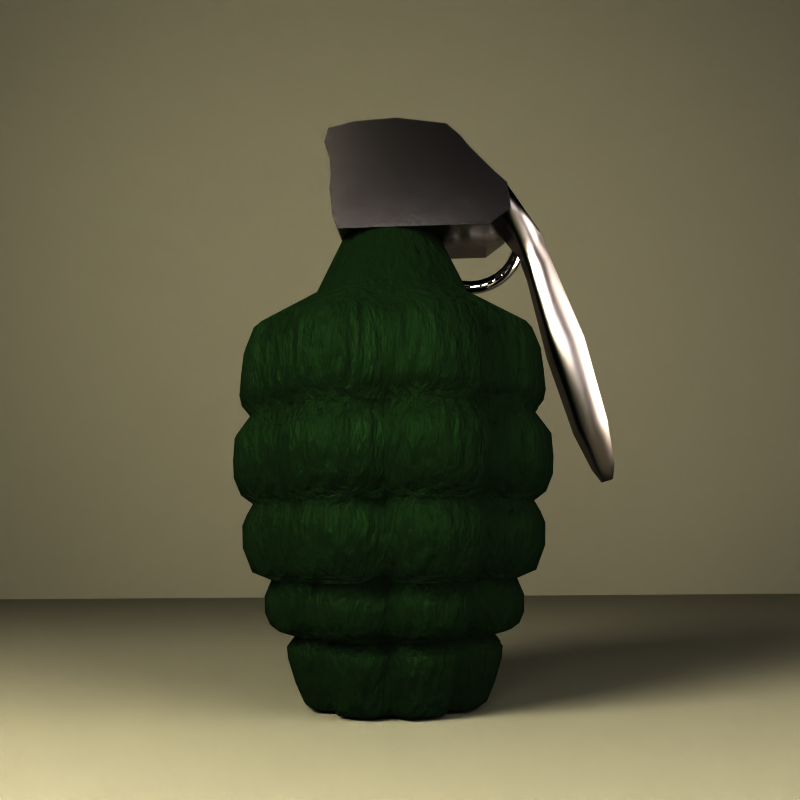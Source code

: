 # Source: grenade.blend  (saved by Blender 2.63.18; exported with 4.5.12 LTS)
import bpy
from mathutils import Matrix  # noqa: F401  (used for matrix-valued properties, if any)

bpy.ops.wm.read_factory_settings(use_empty=True)
scene = bpy.context.scene
scene.name = 'Scene'

# ---- collections
col_collection_1 = bpy.data.collections.new('Collection 1'); scene.collection.children.link(col_collection_1)

# ---- materials (node trees are filled in below, after node groups)
mat_material_007 = bpy.data.materials.new('Material.007')
mat_material_007.alpha_threshold = 0.0
mat_material_007.roughness = 0.5
mat_material_007.line_color = (0.0, 0.0, 0.0, 1.0)
mat_material_005 = bpy.data.materials.new('Material.005')
mat_material_005.alpha_threshold = 0.0
mat_material_005.roughness = 0.5
mat_material_005.line_color = (0.0, 0.0, 0.0, 1.0)
mat_material_004 = bpy.data.materials.new('Material.004')
mat_material_004.alpha_threshold = 0.0
mat_material_004.roughness = 0.5
mat_material_004.line_color = (0.0, 0.0, 0.0, 1.0)
mat_material_002 = bpy.data.materials.new('Material.002')
mat_material_002.alpha_threshold = 0.0
mat_material_002.preview_render_type = 'FLAT'
mat_material_002.diffuse_color = (0.88, 0.89, 0.73, 1.0)
mat_material_002.roughness = 0.5
mat_material_002.line_color = (0.0, 0.0, 0.0, 1.0)
mat_material_003 = bpy.data.materials.new('Material.003')
mat_material_003.alpha_threshold = 0.0
mat_material_003.diffuse_color = (0.7639, 0.7536, 0.7536, 1.0)
mat_material_003.roughness = 0.5
mat_material_003.line_color = (0.0, 0.0, 0.0, 1.0)
mat_steel = bpy.data.materials.new('Steel')
mat_steel.alpha_threshold = 0.0
mat_steel.diffuse_color = (0.1674, 0.1575, 0.1575, 1.0)
mat_steel.roughness = 0.5
mat_steel.line_color = (0.0, 0.0, 0.0, 1.0)
mat_steel_001 = bpy.data.materials.new('Steel.001')
mat_steel_001.alpha_threshold = 0.0
mat_steel_001.diffuse_color = (0.1674, 0.1575, 0.1575, 1.0)
mat_steel_001.roughness = 0.5
mat_steel_001.line_color = (0.0, 0.0, 0.0, 1.0)
mat_material_001 = bpy.data.materials.new('Material.001')
mat_material_001.alpha_threshold = 0.0
mat_material_001.diffuse_color = (0.2073, 0.4229, 0.1768, 1.0)
mat_material_001.roughness = 0.5
mat_material_001.specular_intensity = 0.0
mat_material_001.line_color = (0.0, 0.0, 0.0, 1.0)

# ---- material node trees
mat_material_007.use_nodes = True; mat_material_007.node_tree.nodes.clear()
_N = mat_material_007.node_tree.nodes; _L = mat_material_007.node_tree.links
n0 = _N.new('ShaderNodeOutputMaterial'); n0.name = 'Material Output'; n0.location = (300, 300)
n0.width = 120
n1 = _N.new('ShaderNodeEmission'); n1.name = 'Emission'; n1.location = (100, 300)
n1.width = 150
n1.inputs[0].default_value = (0.8, 0.8, 0.8, 1.0)
n1.inputs[1].default_value = 20.0
_L.new(n1.outputs[0], n0.inputs[0])
n0.is_active_output = True
mat_material_005.use_nodes = True; mat_material_005.node_tree.nodes.clear()
_N = mat_material_005.node_tree.nodes; _L = mat_material_005.node_tree.links
n0 = _N.new('ShaderNodeOutputMaterial'); n0.name = 'Material Output'; n0.location = (300, 300)
n0.width = 120
n1 = _N.new('ShaderNodeEmission'); n1.name = 'Emission'; n1.location = (100, 300)
n1.width = 150
n1.inputs[0].default_value = (0.8, 0.7626, 0.7082, 1.0)
n1.inputs[1].default_value = 7.0
_L.new(n1.outputs[0], n0.inputs[0])
n0.is_active_output = True
mat_material_004.use_nodes = True; mat_material_004.node_tree.nodes.clear()
_N = mat_material_004.node_tree.nodes; _L = mat_material_004.node_tree.links
n0 = _N.new('ShaderNodeOutputMaterial'); n0.name = 'Material Output'; n0.location = (300, 300)
n0.width = 120
n1 = _N.new('ShaderNodeEmission'); n1.name = 'Emission'; n1.location = (100, 300)
n1.width = 150
n1.inputs[0].default_value = (0.8, 0.7661, 0.6642, 1.0)
n1.inputs[1].default_value = 45.0
_L.new(n1.outputs[0], n0.inputs[0])
n0.is_active_output = True
mat_material_002.use_nodes = True; mat_material_002.node_tree.nodes.clear()
_N = mat_material_002.node_tree.nodes; _L = mat_material_002.node_tree.links
n0 = _N.new('ShaderNodeOutputMaterial'); n0.name = 'Material Output'; n0.location = (300, 300)
n0.width = 120
n1 = _N.new('ShaderNodeBsdfDiffuse'); n1.name = 'Diffuse BSDF'; n1.location = (10, 300)
n1.inputs[0].default_value = (0.3933, 0.3855, 0.3335, 1.0)
_L.new(n1.outputs[0], n0.inputs[0])
n0.is_active_output = True
mat_material_003.use_nodes = True; mat_material_003.node_tree.nodes.clear()
_N = mat_material_003.node_tree.nodes; _L = mat_material_003.node_tree.links
n0 = _N.new('ShaderNodeOutputMaterial'); n0.name = 'Material Output'; n0.location = (300, 300)
n0.width = 120
n1 = _N.new('ShaderNodeBsdfAnisotropic'); n1.name = 'Glossy BSDF'; n1.location = (100, 300)
n1.distribution = 'BECKMANN'
n1.inputs[0].default_value = (0.7639, 0.7536, 0.7536, 1.0)
n1.inputs[1].default_value = 0.0
_L.new(n1.outputs[0], n0.inputs[0])
n0.is_active_output = True
mat_steel.use_nodes = True; mat_steel.node_tree.nodes.clear()
_N = mat_steel.node_tree.nodes; _L = mat_steel.node_tree.links
n0 = _N.new('ShaderNodeOutputMaterial'); n0.name = 'Material Output'; n0.location = (300, 300)
n0.width = 120
n1 = _N.new('ShaderNodeBsdfAnisotropic'); n1.name = 'Glossy BSDF'; n1.location = (-1, 430)
n1.distribution = 'BECKMANN'
n1.inputs[0].default_value = (0.3648, 0.3433, 0.3433, 1.0)
n1.inputs[1].default_value = 0.4472
_L.new(n1.outputs[0], n0.inputs[0])
n0.is_active_output = True
mat_steel_001.use_nodes = True; mat_steel_001.node_tree.nodes.clear()
_N = mat_steel_001.node_tree.nodes; _L = mat_steel_001.node_tree.links
n0 = _N.new('ShaderNodeOutputMaterial'); n0.name = 'Material Output'; n0.location = (300, 300)
n0.width = 120
n1 = _N.new('ShaderNodeBsdfAnisotropic'); n1.name = 'Glossy BSDF'; n1.location = (-72, 463)
n1.distribution = 'GGX'
n1.inputs[0].default_value = (0.5267, 0.4956, 0.4956, 1.0)
n1.inputs[1].default_value = 0.2236
_L.new(n1.outputs[0], n0.inputs[0])
n0.is_active_output = True
mat_material_001.use_nodes = True; mat_material_001.node_tree.nodes.clear()
_N = mat_material_001.node_tree.nodes; _L = mat_material_001.node_tree.links
n0 = _N.new('ShaderNodeTexNoise'); n0.name = 'Noise Texture'; n0.location = (-25, 132)
n0.width = 150
n0.inputs[2].default_value = -16.1
n0.inputs[3].default_value = 15.4
n1 = _N.new('ShaderNodeBsdfAnisotropic'); n1.name = 'Glossy BSDF'; n1.location = (2, 429)
n1.distribution = 'BECKMANN'
n1.inputs[0].default_value = (0.03268, 0.06665, 0.02786, 1.0)
n1.inputs[1].default_value = 0.4472
n2 = _N.new('ShaderNodeMixShader'); n2.name = 'Mix Shader'; n2.location = (190, 428)
n2.width = 150
n2.inputs[0].default_value = 0.8
n3 = _N.new('ShaderNodeOutputMaterial'); n3.name = 'Material Output'; n3.location = (430, 333)
n3.width = 120
n4 = _N.new('ShaderNodeBsdfDiffuse'); n4.name = 'Diffuse BSDF'; n4.location = (10, 300)
n4.inputs[0].default_value = (0.03268, 0.06665, 0.02786, 1.0)
n4.inputs[1].default_value = 0.4
n5 = _N.new('ShaderNodeMath'); n5.name = 'Add'; n5.location = (206, 155)
n5.width = 120
n5.operation = 'MULTIPLY'
n5.inputs[1].default_value = 1.5
n6 = _N.new('ShaderNodeDisplacement'); n6.name = 'Displacement'; n6.location = (0, 0)
n6.inputs[1].default_value = 0.0
n6.inputs[2].default_value = 0.1
_L.new(n0.outputs[0], n5.inputs[0])
_L.new(n1.outputs[0], n2.inputs[1])
_L.new(n4.outputs[0], n2.inputs[2])
_L.new(n2.outputs[0], n3.inputs[0])
_L.new(n5.outputs[0], n6.inputs[0])
_L.new(n6.outputs[0], n3.inputs[2])
n3.is_active_output = True

# ---- world
world_world = bpy.data.worlds.new('World'); scene.world = world_world
world_world.use_nodes = True; world_world.node_tree.nodes.clear()
_N = world_world.node_tree.nodes; _L = world_world.node_tree.links
n0 = _N.new('ShaderNodeOutputWorld'); n0.name = 'World Output'; n0.location = (300, 300)
n0.width = 120
n1 = _N.new('ShaderNodeBackground'); n1.name = 'Background'; n1.location = (10, 300)
n1.width = 150
n1.inputs[0].default_value = (0.0, 0.0, 0.0, 1.0)
n1.inputs[1].default_value = 0.0
_L.new(n1.outputs[0], n0.inputs[0])
n0.is_active_output = True
world_world.color = (0.0984, 0.1078, 0.1181)
world_world.use_sun_shadow = False
world_world.sun_shadow_jitter_overblur = 0.0
world_world.cycles.sampling_method = 'MANUAL'
world_world.cycles.sample_map_resolution = 256
world_world.light_settings.ao_factor = 0.4103

# ---- cameras
cam_camera = bpy.data.cameras.new('Camera')
cam_camera.passepartout_alpha = 0.2
cam_camera.clip_end = 100.0
cam_camera.lens = 35.0
cam_camera.sensor_width = 32.0
cam_camera.sensor_height = 18.0
cam_camera.ortho_scale = 7.314
cam_camera.show_passepartout = False
cam_camera.show_safe_areas = True
cam_camera.dof.focus_distance = 0.0

# ---- meshes
me_sphere_002 = bpy.data.meshes.new('Sphere.002')
me_sphere_002.from_pydata([(-0.1951, 0.0, 0.9808), (-0.3827, 0.0, 0.9239), (-0.5556, 0.0, 0.8315), (-0.7071, 0.0, 0.7071), (-0.8315, 0.0, 0.5556), (-0.9239, 0.0, 0.3827), (-0.9808, 0.0, 0.1951), (-1.0, 0.0, 7.55e-08), (-0.9808, 0.0, -0.1951), (-0.9239, 0.0, -0.3827), (-0.8315, 0.0, -0.5556), (-0.7071, 0.0, -0.7071), (-0.5556, 0.0, -0.8315), (-0.3827, 0.0, -0.9239), (-0.1951, 0.0, -0.9808), (-0.1913, 0.03806, 0.9808), (-0.3753, 0.07466, 0.9239), (-0.5449, 0.1084, 0.8315), (-0.6935, 0.1379, 0.7071), (-0.8155, 0.1622, 0.5556), (-0.9061, 0.1802, 0.3827), (-0.9619, 0.1913, 0.1951), (-0.9808, 0.1951, 1.192e-07), (-0.9619, 0.1913, -0.1951), (-0.9061, 0.1802, -0.3827), (-0.8155, 0.1622, -0.5556), (-0.6935, 0.1379, -0.7071), (-0.5449, 0.1084, -0.8315), (-0.3753, 0.07466, -0.9239), (-0.1913, 0.03806, -0.9808), (-0.1802, 0.07466, 0.9808), (-0.3536, 0.1464, 0.9239), (-0.5133, 0.2126, 0.8315), (-0.6533, 0.2706, 0.7071), (-0.7682, 0.3182, 0.5556), (-0.8536, 0.3536, 0.3827), (-0.9061, 0.3753, 0.1951), (-0.9239, 0.3827, 1.192e-07), (-0.9061, 0.3753, -0.1951), (-0.8536, 0.3536, -0.3827), (-0.7682, 0.3182, -0.5556), (-0.6533, 0.2706, -0.7071), (-0.5133, 0.2126, -0.8315), (-0.3536, 0.1464, -0.9239), (-0.1802, 0.07466, -0.9808), (-0.1622, 0.1084, 0.9808), (-0.3182, 0.2126, 0.9239), (-0.4619, 0.3087, 0.8315), (-0.5879, 0.3928, 0.7071), (-0.6913, 0.4619, 0.5556), (-0.7682, 0.5133, 0.3827), (-0.8155, 0.5449, 0.1951), (-0.8315, 0.5556, 1.192e-07), (-0.8155, 0.5449, -0.1951), (-0.7682, 0.5133, -0.3827), (-0.6913, 0.4619, -0.5556), (-0.5879, 0.3928, -0.7071), (-0.4619, 0.3087, -0.8315), (-0.3182, 0.2126, -0.9239), (-0.1622, 0.1084, -0.9808), (-0.1379, 0.1379, 0.9808), (-0.2706, 0.2706, 0.9239), (-0.3928, 0.3928, 0.8315), (-0.5, 0.5, 0.7071), (-0.5879, 0.5879, 0.5556), (-0.6533, 0.6533, 0.3827), (-0.6935, 0.6935, 0.1951), (-0.7071, 0.7071, 1.192e-07), (-0.6935, 0.6935, -0.1951), (-0.6533, 0.6533, -0.3827), (-0.5879, 0.5879, -0.5556), (-0.5, 0.5, -0.7071), (-0.3928, 0.3928, -0.8315), (-0.2706, 0.2706, -0.9239), (-0.1379, 0.1379, -0.9808), (-0.1084, 0.1622, 0.9808), (-0.2126, 0.3182, 0.9239), (-0.3087, 0.4619, 0.8315), (-0.3928, 0.5879, 0.7071), (-0.4619, 0.6913, 0.5556), (-0.5133, 0.7682, 0.3827), (-0.5449, 0.8155, 0.1951), (-0.5556, 0.8315, 1.192e-07), (-0.5449, 0.8155, -0.1951), (-0.5133, 0.7682, -0.3827), (-0.4619, 0.6913, -0.5556), (-0.3928, 0.5879, -0.7071), (-0.3087, 0.4619, -0.8315), (-0.2126, 0.3182, -0.9239), (-0.1084, 0.1622, -0.9808), (-0.07466, 0.1802, 0.9808), (-0.1464, 0.3536, 0.9239), (-0.2126, 0.5133, 0.8315), (-0.2706, 0.6533, 0.7071), (-0.3182, 0.7682, 0.5556), (-0.3536, 0.8536, 0.3827), (-0.3753, 0.9061, 0.1951), (-0.3827, 0.9239, 1.192e-07), (-0.3753, 0.9061, -0.1951), (-0.3536, 0.8536, -0.3827), (-0.3182, 0.7682, -0.5556), (-0.2706, 0.6533, -0.7071), (-0.2126, 0.5133, -0.8315), (-0.1464, 0.3536, -0.9239), (-0.07466, 0.1802, -0.9808), (-0.03806, 0.1913, 0.9808), (-0.07466, 0.3753, 0.9239), (-0.1084, 0.5449, 0.8315), (-0.1379, 0.6935, 0.7071), (-0.1622, 0.8155, 0.5556), (-0.1802, 0.9061, 0.3827), (-0.1913, 0.9619, 0.1951), (-0.1951, 0.9808, 1.192e-07), (-0.1913, 0.9619, -0.1951), (-0.1802, 0.9061, -0.3827), (-0.1622, 0.8155, -0.5556), (-0.1379, 0.6935, -0.7071), (-0.1084, 0.5449, -0.8315), (-0.07466, 0.3753, -0.9239), (-0.03806, 0.1913, -0.9808), (3.445e-07, 0.1951, 0.9808), (3.631e-07, 0.3827, 0.9239), (3.631e-07, 0.5556, 0.8315), (4.003e-07, 0.7071, 0.7071), (4.152e-07, 0.8315, 0.5556), (3.705e-07, 0.9239, 0.3827), (4.749e-07, 0.9808, 0.1951), (3.407e-07, 1.0, 1.192e-07), (4.749e-07, 0.9808, -0.1951), (3.407e-07, 0.9239, -0.3827), (4.152e-07, 0.8315, -0.5556), (4.003e-07, 0.7071, -0.7071), (3.929e-07, 0.5556, -0.8315), (3.556e-07, 0.3827, -0.9239), (3.147e-07, 0.1951, -0.9808), (0.03806, 0.1913, 0.9808), (0.07466, 0.3753, 0.9239), (0.1084, 0.5449, 0.8315), (0.138, 0.6935, 0.7071), (0.1622, 0.8155, 0.5556), (0.1802, 0.9061, 0.3827), (0.1913, 0.9619, 0.1951), (0.1951, 0.9808, 1.192e-07), (0.1913, 0.9619, -0.1951), (0.1802, 0.9061, -0.3827), (0.1622, 0.8155, -0.5556), (0.138, 0.6935, -0.7071), (0.1084, 0.5449, -0.8315), (0.07466, 0.3753, -0.9239), (0.03806, 0.1913, -0.9808), (0.07466, 0.1802, 0.9808), (0.1464, 0.3536, 0.9239), (0.2126, 0.5133, 0.8315), (0.2706, 0.6533, 0.7071), (0.3182, 0.7682, 0.5556), (0.3536, 0.8536, 0.3827), (0.3753, 0.9061, 0.1951), (0.3827, 0.9239, 1.192e-07), (0.3753, 0.9061, -0.1951), (0.3536, 0.8536, -0.3827), (0.3182, 0.7682, -0.5556), (0.2706, 0.6533, -0.7071), (0.2126, 0.5133, -0.8315), (0.1464, 0.3536, -0.9239), (0.07466, 0.1802, -0.9808), (0.1084, 0.1622, 0.9808), (0.2126, 0.3182, 0.9239), (0.3087, 0.4619, 0.8315), (0.3928, 0.5879, 0.7071), (0.4619, 0.6913, 0.5556), (0.5133, 0.7682, 0.3827), (0.5449, 0.8155, 0.1951), (0.5556, 0.8315, 1.192e-07), (0.5449, 0.8155, -0.1951), (0.5133, 0.7682, -0.3827), (0.4619, 0.6913, -0.5556), (0.3928, 0.5879, -0.7071), (0.3087, 0.4619, -0.8315), (0.2126, 0.3182, -0.9239), (0.1084, 0.1622, -0.9808), (0.138, 0.1379, 0.9808), (0.2706, 0.2706, 0.9239), (0.3928, 0.3928, 0.8315), (0.5, 0.5, 0.7071), (0.5879, 0.5879, 0.5556), (0.6533, 0.6533, 0.3827), (0.6935, 0.6935, 0.1951), (0.7071, 0.7071, 1.192e-07), (0.6935, 0.6935, -0.1951), (0.6533, 0.6533, -0.3827), (0.5879, 0.5879, -0.5556), (0.5, 0.5, -0.7071), (0.3928, 0.3928, -0.8315), (0.2706, 0.2706, -0.9239), (0.138, 0.1379, -0.9808), (0.1622, 0.1084, 0.9808), (0.3182, 0.2126, 0.9239), (0.4619, 0.3087, 0.8315), (0.5879, 0.3928, 0.7071), (0.6913, 0.4619, 0.5556), (0.7682, 0.5133, 0.3827), (0.8155, 0.5449, 0.1951), (0.8315, 0.5556, 1.192e-07), (0.8155, 0.5449, -0.1951), (0.7682, 0.5133, -0.3827), (0.6913, 0.4619, -0.5556), (0.5879, 0.3928, -0.7071), (0.4619, 0.3087, -0.8315), (0.3182, 0.2126, -0.9239), (0.1622, 0.1084, -0.9808), (0.1802, 0.07466, 0.9808), (0.3536, 0.1464, 0.9239), (0.5133, 0.2126, 0.8315), (0.6533, 0.2706, 0.7071), (0.7682, 0.3182, 0.5556), (0.8536, 0.3536, 0.3827), (0.9061, 0.3753, 0.1951), (0.9239, 0.3827, 1.192e-07), (0.9061, 0.3753, -0.1951), (0.8536, 0.3536, -0.3827), (0.7682, 0.3182, -0.5556), (0.6533, 0.2706, -0.7071), (0.5133, 0.2126, -0.8315), (0.3536, 0.1464, -0.9239), (0.1802, 0.07466, -0.9808), (0.1913, 0.03806, 0.9808), (0.3753, 0.07466, 0.9239), (0.5449, 0.1084, 0.8315), (0.6935, 0.1379, 0.7071), (0.8155, 0.1622, 0.5556), (0.9061, 0.1802, 0.3827), (0.9619, 0.1913, 0.1951), (0.9808, 0.1951, 1.192e-07), (0.9619, 0.1913, -0.1951), (0.9061, 0.1802, -0.3827), (0.8155, 0.1622, -0.5556), (0.6935, 0.1379, -0.7071), (0.5449, 0.1084, -0.8315), (0.3753, 0.07466, -0.9239), (0.1913, 0.03806, -0.9808), (0.1951, -3.353e-08, 0.9808), (0.3827, -5.215e-08, 0.9239), (0.5556, -6.706e-08, 0.8315), (0.7071, -5.96e-08, 0.7071), (0.8315, -1.043e-07, 0.5556), (0.9239, -1.49e-07, 0.3827), (0.9808, -1.49e-07, 0.1951), (1.0, -1.043e-07, 1.192e-07), (0.9808, -1.49e-07, -0.1951), (0.9239, -4.47e-08, -0.3827), (0.8315, -1.043e-07, -0.5556), (0.7071, -5.96e-08, -0.7071), (0.5556, -9.686e-08, -0.8315), (0.3827, -2.235e-08, -0.9239), (0.1951, 0.0, -0.9808), (0.1913, -0.03806, 0.9808), (0.3753, -0.07466, 0.9239), (0.5449, -0.1084, 0.8315), (0.6935, -0.1379, 0.7071), (0.8155, -0.1622, 0.5556), (0.9061, -0.1802, 0.3827), (0.9619, -0.1913, 0.1951), (0.9808, -0.1951, 1.192e-07), (0.9619, -0.1913, -0.1951), (0.9061, -0.1802, -0.3827), (0.8155, -0.1622, -0.5556), (0.6935, -0.1379, -0.7071), (0.5449, -0.1084, -0.8315), (0.3753, -0.07466, -0.9239), (0.1913, -0.03806, -0.9808), (0.1802, -0.07466, 0.9808), (0.3536, -0.1464, 0.9239), (0.5133, -0.2126, 0.8315), (0.6533, -0.2706, 0.7071), (0.7682, -0.3182, 0.5556), (0.8536, -0.3536, 0.3827), (0.9061, -0.3753, 0.1951), (0.9239, -0.3827, 1.192e-07), (0.9061, -0.3753, -0.1951), (0.8536, -0.3536, -0.3827), (0.7682, -0.3182, -0.5556), (0.6533, -0.2706, -0.7071), (0.5133, -0.2126, -0.8315), (0.3536, -0.1464, -0.9239), (0.1802, -0.07466, -0.9808), (0.1622, -0.1084, 0.9808), (0.3182, -0.2126, 0.9239), (0.4619, -0.3087, 0.8315), (0.5879, -0.3928, 0.7071), (0.6913, -0.4619, 0.5556), (0.7682, -0.5133, 0.3827), (0.8155, -0.5449, 0.1951), (0.8315, -0.5556, 1.192e-07), (0.8155, -0.5449, -0.1951), (0.7682, -0.5133, -0.3827), (0.6913, -0.4619, -0.5556), (0.5879, -0.3928, -0.7071), (0.4619, -0.3087, -0.8315), (0.3182, -0.2126, -0.9239), (0.1622, -0.1084, -0.9808), (0.138, -0.1379, 0.9808), (0.2706, -0.2706, 0.9239), (0.3928, -0.3928, 0.8315), (0.5, -0.5, 0.7071), (0.5879, -0.5879, 0.5556), (0.6533, -0.6533, 0.3827), (0.6935, -0.6935, 0.1951), (0.7071, -0.7071, 1.192e-07), (0.6935, -0.6935, -0.1951), (0.6533, -0.6533, -0.3827), (0.5879, -0.5879, -0.5556), (0.5, -0.5, -0.7071), (0.3928, -0.3928, -0.8315), (0.2706, -0.2706, -0.9239), (0.1379, -0.1379, -0.9808), (0.1084, -0.1622, 0.9808), (0.2126, -0.3182, 0.9239), (0.3087, -0.4619, 0.8315), (0.3928, -0.5879, 0.7071), (0.4619, -0.6913, 0.5556), (0.5133, -0.7682, 0.3827), (0.5449, -0.8155, 0.1951), (0.5556, -0.8315, 1.192e-07), (0.5449, -0.8155, -0.1951), (0.5133, -0.7682, -0.3827), (0.4619, -0.6913, -0.5556), (0.3928, -0.5879, -0.7071), (0.3087, -0.4619, -0.8315), (0.2126, -0.3182, -0.9239), (0.1084, -0.1622, -0.9808), (3.258e-07, 0.0, -1.0), (0.07466, -0.1802, 0.9808), (0.1464, -0.3536, 0.9239), (0.2126, -0.5133, 0.8315), (0.2706, -0.6533, 0.7071), (0.3182, -0.7682, 0.5556), (0.3536, -0.8536, 0.3827), (0.3753, -0.9061, 0.1951), (0.3827, -0.9239, 1.192e-07), (0.3753, -0.9061, -0.1951), (0.3536, -0.8536, -0.3827), (0.3182, -0.7682, -0.5556), (0.2706, -0.6533, -0.7071), (0.2126, -0.5133, -0.8315), (0.1464, -0.3536, -0.9239), (0.07466, -0.1802, -0.9808), (0.03806, -0.1913, 0.9808), (0.07466, -0.3753, 0.9239), (0.1084, -0.5449, 0.8315), (0.1379, -0.6935, 0.7071), (0.1622, -0.8155, 0.5556), (0.1802, -0.9061, 0.3827), (0.1913, -0.9619, 0.1951), (0.1951, -0.9808, 1.192e-07), (0.1913, -0.9619, -0.1951), (0.1802, -0.9061, -0.3827), (0.1622, -0.8155, -0.5556), (0.1379, -0.6935, -0.7071), (0.1084, -0.5449, -0.8315), (0.07466, -0.3753, -0.9239), (0.03806, -0.1913, -0.9808), (2.774e-07, -0.1951, 0.9808), (2.513e-07, -0.3827, 0.9239), (2.29e-07, -0.5556, 0.8315), (2.215e-07, -0.7071, 0.7071), (2.215e-07, -0.8315, 0.5556), (1.47e-07, -0.9239, 0.3827), (1.023e-07, -0.9808, 0.1951), (1.619e-07, -1.0, 1.192e-07), (1.023e-07, -0.9808, -0.1951), (1.768e-07, -0.9239, -0.3827), (2.215e-07, -0.8315, -0.5556), (2.215e-07, -0.7071, -0.7071), (2.141e-07, -0.5556, -0.8315), (3.109e-07, -0.3827, -0.9239), (3.147e-07, -0.1951, -0.9808), (-0.03806, -0.1913, 0.9808), (-0.07466, -0.3753, 0.9239), (-0.1084, -0.5449, 0.8315), (-0.1379, -0.6935, 0.7071), (-0.1622, -0.8155, 0.5556), (-0.1802, -0.9061, 0.3827), (-0.1913, -0.9619, 0.1951), (-0.1951, -0.9808, 1.192e-07), (-0.1913, -0.9619, -0.1951), (-0.1802, -0.9061, -0.3827), (-0.1622, -0.8155, -0.5556), (-0.1379, -0.6935, -0.7071), (-0.1084, -0.5449, -0.8315), (-0.07466, -0.3753, -0.9239), (-0.03806, -0.1913, -0.9808), (-0.07466, -0.1802, 0.9808), (-0.1464, -0.3536, 0.9239), (-0.2126, -0.5133, 0.8315), (-0.2706, -0.6533, 0.7071), (-0.3182, -0.7682, 0.5556), (-0.3536, -0.8536, 0.3827), (-0.3753, -0.9061, 0.1951), (-0.3827, -0.9239, 1.192e-07), (-0.3753, -0.9061, -0.1951), (-0.3536, -0.8536, -0.3827), (-0.3182, -0.7682, -0.5556), (-0.2706, -0.6533, -0.7071), (-0.2126, -0.5133, -0.8315), (-0.1464, -0.3536, -0.9239), (-0.07466, -0.1802, -0.9808), (-0.1084, -0.1622, 0.9808), (-0.2126, -0.3182, 0.9239), (-0.3087, -0.4619, 0.8315), (-0.3928, -0.5879, 0.7071), (-0.4619, -0.6913, 0.5556), (-0.5133, -0.7682, 0.3827), (-0.5449, -0.8155, 0.1951), (-0.5556, -0.8315, 1.192e-07), (-0.5449, -0.8155, -0.1951), (-0.5133, -0.7682, -0.3827), (-0.4619, -0.6913, -0.5556), (-0.3928, -0.5879, -0.7071), (-0.3087, -0.4619, -0.8315), (-0.2126, -0.3182, -0.9239), (-0.1084, -0.1622, -0.9808), (-0.1379, -0.1379, 0.9808), (-0.2706, -0.2706, 0.9239), (-0.3928, -0.3928, 0.8315), (-0.5, -0.5, 0.7071), (-0.5879, -0.5879, 0.5556), (-0.6533, -0.6533, 0.3827), (-0.6935, -0.6935, 0.1951), (-0.7071, -0.7071, 1.192e-07), (-0.6935, -0.6935, -0.1951), (-0.6533, -0.6533, -0.3827), (-0.5879, -0.5879, -0.5556), (-0.5, -0.5, -0.7071), (-0.3928, -0.3928, -0.8315), (-0.2706, -0.2706, -0.9239), (-0.1379, -0.1379, -0.9808), (5.491e-08, -1.81e-07, 1.0), (-0.1622, -0.1084, 0.9808), (-0.3182, -0.2126, 0.9239), (-0.4619, -0.3087, 0.8315), (-0.5879, -0.3928, 0.7071), (-0.6913, -0.4619, 0.5556), (-0.7682, -0.5133, 0.3827), (-0.8155, -0.5449, 0.1951), (-0.8315, -0.5556, 1.192e-07), (-0.8155, -0.5449, -0.1951), (-0.7682, -0.5133, -0.3827), (-0.6913, -0.4619, -0.5556), (-0.5879, -0.3928, -0.7071), (-0.4619, -0.3087, -0.8315), (-0.3182, -0.2126, -0.9239), (-0.1622, -0.1084, -0.9808), (-0.1802, -0.07466, 0.9808), (-0.3536, -0.1464, 0.9239), (-0.5133, -0.2126, 0.8315), (-0.6533, -0.2706, 0.7071), (-0.7682, -0.3182, 0.5556), (-0.8536, -0.3536, 0.3827), (-0.9061, -0.3753, 0.1951), (-0.9239, -0.3827, 1.192e-07), (-0.9061, -0.3753, -0.1951), (-0.8536, -0.3536, -0.3827), (-0.7682, -0.3182, -0.5556), (-0.6533, -0.2706, -0.7071), (-0.5133, -0.2126, -0.8315), (-0.3536, -0.1464, -0.9239), (-0.1802, -0.07466, -0.9808), (-0.1913, -0.03806, 0.9808), (-0.3753, -0.07466, 0.9239), (-0.5449, -0.1084, 0.8315), (-0.6935, -0.1379, 0.7071), (-0.8155, -0.1622, 0.5556), (-0.9061, -0.1802, 0.3827), (-0.9619, -0.1913, 0.1951), (-0.9808, -0.1951, 1.192e-07), (-0.9619, -0.1913, -0.1951), (-0.9061, -0.1802, -0.3827), (-0.8155, -0.1622, -0.5556), (-0.6935, -0.1379, -0.7071), (-0.5449, -0.1084, -0.8315), (-0.3753, -0.07466, -0.9239), (-0.1913, -0.03806, -0.9808)], [], [(25, 26, 11, 10), (19, 20, 5, 4), (26, 27, 12, 11), (20, 21, 6, 5), (27, 28, 13, 12), (21, 22, 7, 6), (15, 16, 1, 0), (28, 29, 14, 13), (22, 23, 8, 7), (16, 17, 2, 1), (23, 24, 9, 8), (17, 18, 3, 2), (24, 25, 10, 9), (18, 19, 4, 3), (43, 44, 29, 28), (37, 38, 23, 22), (31, 32, 17, 16), (38, 39, 24, 23), (32, 33, 18, 17), (39, 40, 25, 24), (33, 34, 19, 18), (40, 41, 26, 25), (34, 35, 20, 19), (41, 42, 27, 26), (35, 36, 21, 20), (42, 43, 28, 27), (36, 37, 22, 21), (30, 31, 16, 15), (56, 57, 42, 41), (50, 51, 36, 35), (57, 58, 43, 42), (51, 52, 37, 36), (45, 46, 31, 30), (58, 59, 44, 43), (52, 53, 38, 37), (46, 47, 32, 31), (53, 54, 39, 38), (47, 48, 33, 32), (54, 55, 40, 39), (48, 49, 34, 33), (55, 56, 41, 40), (49, 50, 35, 34), (62, 63, 48, 47), (69, 70, 55, 54), (63, 64, 49, 48), (70, 71, 56, 55), (64, 65, 50, 49), (71, 72, 57, 56), (65, 66, 51, 50), (72, 73, 58, 57), (66, 67, 52, 51), (60, 61, 46, 45), (73, 74, 59, 58), (67, 68, 53, 52), (61, 62, 47, 46), (68, 69, 54, 53), (81, 82, 67, 66), (75, 76, 61, 60), (88, 89, 74, 73), (82, 83, 68, 67), (76, 77, 62, 61), (83, 84, 69, 68), (77, 78, 63, 62), (84, 85, 70, 69), (78, 79, 64, 63), (85, 86, 71, 70), (79, 80, 65, 64), (86, 87, 72, 71), (80, 81, 66, 65), (87, 88, 73, 72), (100, 101, 86, 85), (94, 95, 80, 79), (101, 102, 87, 86), (95, 96, 81, 80), (102, 103, 88, 87), (96, 97, 82, 81), (90, 91, 76, 75), (103, 104, 89, 88), (97, 98, 83, 82), (91, 92, 77, 76), (98, 99, 84, 83), (92, 93, 78, 77), (99, 100, 85, 84), (93, 94, 79, 78), (113, 114, 99, 98), (107, 108, 93, 92), (114, 115, 100, 99), (108, 109, 94, 93), (115, 116, 101, 100), (109, 110, 95, 94), (116, 117, 102, 101), (110, 111, 96, 95), (117, 118, 103, 102), (111, 112, 97, 96), (105, 106, 91, 90), (118, 119, 104, 103), (112, 113, 98, 97), (106, 107, 92, 91), (132, 133, 118, 117), (126, 127, 112, 111), (120, 121, 106, 105), (133, 134, 119, 118), (127, 128, 113, 112), (121, 122, 107, 106), (128, 129, 114, 113), (122, 123, 108, 107), (129, 130, 115, 114), (123, 124, 109, 108), (130, 131, 116, 115), (124, 125, 110, 109), (131, 132, 117, 116), (125, 126, 111, 110), (145, 146, 131, 130), (139, 140, 125, 124), (146, 147, 132, 131), (140, 141, 126, 125), (147, 148, 133, 132), (141, 142, 127, 126), (135, 136, 121, 120), (148, 149, 134, 133), (142, 143, 128, 127), (136, 137, 122, 121), (143, 144, 129, 128), (137, 138, 123, 122), (144, 145, 130, 129), (138, 139, 124, 123), (158, 159, 144, 143), (152, 153, 138, 137), (159, 160, 145, 144), (153, 154, 139, 138), (160, 161, 146, 145), (154, 155, 140, 139), (161, 162, 147, 146), (155, 156, 141, 140), (162, 163, 148, 147), (156, 157, 142, 141), (150, 151, 136, 135), (163, 164, 149, 148), (157, 158, 143, 142), (151, 152, 137, 136), (177, 178, 163, 162), (171, 172, 157, 156), (165, 166, 151, 150), (178, 179, 164, 163), (172, 173, 158, 157), (166, 167, 152, 151), (173, 174, 159, 158), (167, 168, 153, 152), (174, 175, 160, 159), (168, 169, 154, 153), (175, 176, 161, 160), (169, 170, 155, 154), (176, 177, 162, 161), (170, 171, 156, 155), (190, 191, 176, 175), (184, 185, 170, 169), (191, 192, 177, 176), (185, 186, 171, 170), (192, 193, 178, 177), (186, 187, 172, 171), (180, 181, 166, 165), (193, 194, 179, 178), (187, 188, 173, 172), (181, 182, 167, 166), (188, 189, 174, 173), (182, 183, 168, 167), (189, 190, 175, 174), (183, 184, 169, 168), (196, 197, 182, 181), (203, 204, 189, 188), (197, 198, 183, 182), (204, 205, 190, 189), (198, 199, 184, 183), (205, 206, 191, 190), (199, 200, 185, 184), (206, 207, 192, 191), (200, 201, 186, 185), (207, 208, 193, 192), (201, 202, 187, 186), (195, 196, 181, 180), (208, 209, 194, 193), (202, 203, 188, 187), (215, 216, 201, 200), (222, 223, 208, 207), (216, 217, 202, 201), (210, 211, 196, 195), (223, 224, 209, 208), (217, 218, 203, 202), (211, 212, 197, 196), (218, 219, 204, 203), (212, 213, 198, 197), (219, 220, 205, 204), (213, 214, 199, 198), (220, 221, 206, 205), (214, 215, 200, 199), (221, 222, 207, 206), (234, 235, 220, 219), (228, 229, 214, 213), (235, 236, 221, 220), (229, 230, 215, 214), (236, 237, 222, 221), (230, 231, 216, 215), (237, 238, 223, 222), (231, 232, 217, 216), (225, 226, 211, 210), (238, 239, 224, 223), (232, 233, 218, 217), (226, 227, 212, 211), (233, 234, 219, 218), (227, 228, 213, 212), (253, 254, 239, 238), (247, 248, 233, 232), (241, 242, 227, 226), (248, 249, 234, 233), (242, 243, 228, 227), (249, 250, 235, 234), (243, 244, 229, 228), (250, 251, 236, 235), (244, 245, 230, 229), (251, 252, 237, 236), (245, 246, 231, 230), (252, 253, 238, 237), (246, 247, 232, 231), (240, 241, 226, 225), (266, 267, 252, 251), (260, 261, 246, 245), (267, 268, 253, 252), (261, 262, 247, 246), (255, 256, 241, 240), (268, 269, 254, 253), (262, 263, 248, 247), (256, 257, 242, 241), (263, 264, 249, 248), (257, 258, 243, 242), (264, 265, 250, 249), (258, 259, 244, 243), (265, 266, 251, 250), (259, 260, 245, 244), (279, 280, 265, 264), (273, 274, 259, 258), (280, 281, 266, 265), (274, 275, 260, 259), (281, 282, 267, 266), (275, 276, 261, 260), (282, 283, 268, 267), (276, 277, 262, 261), (270, 271, 256, 255), (283, 284, 269, 268), (277, 278, 263, 262), (271, 272, 257, 256), (278, 279, 264, 263), (272, 273, 258, 257), (298, 299, 284, 283), (292, 293, 278, 277), (286, 287, 272, 271), (293, 294, 279, 278), (287, 288, 273, 272), (294, 295, 280, 279), (288, 289, 274, 273), (295, 296, 281, 280), (289, 290, 275, 274), (296, 297, 282, 281), (290, 291, 276, 275), (297, 298, 283, 282), (291, 292, 277, 276), (285, 286, 271, 270), (311, 312, 297, 296), (305, 306, 291, 290), (312, 313, 298, 297), (306, 307, 292, 291), (300, 301, 286, 285), (313, 314, 299, 298), (307, 308, 293, 292), (301, 302, 287, 286), (308, 309, 294, 293), (302, 303, 288, 287), (309, 310, 295, 294), (303, 304, 289, 288), (310, 311, 296, 295), (304, 305, 290, 289), (324, 325, 310, 309), (318, 319, 304, 303), (325, 326, 311, 310), (319, 320, 305, 304), (326, 327, 312, 311), (320, 321, 306, 305), (327, 328, 313, 312), (321, 322, 307, 306), (315, 316, 301, 300), (328, 329, 314, 313), (322, 323, 308, 307), (316, 317, 302, 301), (323, 324, 309, 308), (317, 318, 303, 302), (331, 332, 316, 315), (344, 345, 329, 328), (338, 339, 323, 322), (332, 333, 317, 316), (339, 340, 324, 323), (333, 334, 318, 317), (340, 341, 325, 324), (334, 335, 319, 318), (341, 342, 326, 325), (335, 336, 320, 319), (342, 343, 327, 326), (336, 337, 321, 320), (343, 344, 328, 327), (337, 338, 322, 321), (350, 351, 336, 335), (357, 358, 343, 342), (351, 352, 337, 336), (358, 359, 344, 343), (352, 353, 338, 337), (346, 347, 332, 331), (359, 360, 345, 344), (353, 354, 339, 338), (347, 348, 333, 332), (354, 355, 340, 339), (348, 349, 334, 333), (355, 356, 341, 340), (349, 350, 335, 334), (356, 357, 342, 341), (369, 370, 355, 354), (363, 364, 349, 348), (370, 371, 356, 355), (364, 365, 350, 349), (371, 372, 357, 356), (365, 366, 351, 350), (372, 373, 358, 357), (366, 367, 352, 351), (373, 374, 359, 358), (367, 368, 353, 352), (361, 362, 347, 346), (374, 375, 360, 359), (368, 369, 354, 353), (362, 363, 348, 347), (388, 389, 374, 373), (382, 383, 368, 367), (376, 377, 362, 361), (389, 390, 375, 374), (383, 384, 369, 368), (377, 378, 363, 362), (384, 385, 370, 369), (378, 379, 364, 363), (385, 386, 371, 370), (379, 380, 365, 364), (386, 387, 372, 371), (380, 381, 366, 365), (387, 388, 373, 372), (381, 382, 367, 366), (401, 402, 387, 386), (395, 396, 381, 380), (402, 403, 388, 387), (396, 397, 382, 381), (403, 404, 389, 388), (397, 398, 383, 382), (391, 392, 377, 376), (404, 405, 390, 389), (398, 399, 384, 383), (392, 393, 378, 377), (399, 400, 385, 384), (393, 394, 379, 378), (400, 401, 386, 385), (394, 395, 380, 379), (414, 415, 400, 399), (408, 409, 394, 393), (415, 416, 401, 400), (409, 410, 395, 394), (416, 417, 402, 401), (410, 411, 396, 395), (417, 418, 403, 402), (411, 412, 397, 396), (418, 419, 404, 403), (412, 413, 398, 397), (406, 407, 392, 391), (419, 420, 405, 404), (413, 414, 399, 398), (407, 408, 393, 392), (433, 434, 419, 418), (427, 428, 413, 412), (421, 422, 407, 406), (434, 435, 420, 419), (428, 429, 414, 413), (422, 423, 408, 407), (429, 430, 415, 414), (423, 424, 409, 408), (430, 431, 416, 415), (424, 425, 410, 409), (431, 432, 417, 416), (425, 426, 411, 410), (432, 433, 418, 417), (426, 427, 412, 411), (447, 448, 432, 431), (441, 442, 426, 425), (448, 449, 433, 432), (442, 443, 427, 426), (449, 450, 434, 433), (443, 444, 428, 427), (437, 438, 422, 421), (450, 451, 435, 434), (444, 445, 429, 428), (438, 439, 423, 422), (445, 446, 430, 429), (439, 440, 424, 423), (446, 447, 431, 430), (440, 441, 425, 424), (460, 461, 446, 445), (454, 455, 440, 439), (461, 462, 447, 446), (455, 456, 441, 440), (462, 463, 448, 447), (456, 457, 442, 441), (463, 464, 449, 448), (457, 458, 443, 442), (464, 465, 450, 449), (458, 459, 444, 443), (452, 453, 438, 437), (465, 466, 451, 450), (459, 460, 445, 444), (453, 454, 439, 438), (479, 480, 465, 464), (473, 474, 459, 458), (467, 468, 453, 452), (480, 481, 466, 465), (474, 475, 460, 459), (468, 469, 454, 453), (475, 476, 461, 460), (469, 470, 455, 454), (476, 477, 462, 461), (470, 471, 456, 455), (477, 478, 463, 462), (471, 472, 457, 456), (478, 479, 464, 463), (472, 473, 458, 457), (436, 15, 0), (29, 330, 14), (44, 330, 29), (436, 30, 15), (436, 45, 30), (59, 330, 44), (436, 60, 45), (74, 330, 59), (89, 330, 74), (436, 75, 60), (436, 90, 75), (104, 330, 89), (119, 330, 104), (436, 105, 90), (134, 330, 119), (436, 120, 105), (436, 135, 120), (149, 330, 134), (164, 330, 149), (436, 150, 135), (179, 330, 164), (436, 165, 150), (436, 180, 165), (194, 330, 179), (209, 330, 194), (436, 195, 180), (436, 210, 195), (224, 330, 209), (436, 225, 210), (239, 330, 224), (254, 330, 239), (436, 240, 225), (436, 255, 240), (269, 330, 254), (436, 270, 255), (284, 330, 269), (299, 330, 284), (436, 285, 270), (436, 300, 285), (314, 330, 299), (436, 315, 300), (329, 330, 314), (345, 330, 329), (436, 331, 315), (436, 346, 331), (360, 330, 345), (436, 361, 346), (375, 330, 360), (390, 330, 375), (436, 376, 361), (436, 391, 376), (405, 330, 390), (420, 330, 405), (436, 406, 391), (435, 330, 420), (436, 421, 406), (436, 437, 421), (451, 330, 435), (466, 330, 451), (436, 452, 437), (436, 467, 452), (481, 330, 466), (3, 4, 471, 470), (10, 11, 478, 477), (4, 5, 472, 471), (11, 12, 479, 478), (5, 6, 473, 472), (436, 0, 467), (12, 13, 480, 479), (6, 7, 474, 473), (0, 1, 468, 467), (13, 14, 481, 480), (7, 8, 475, 474), (1, 2, 469, 468), (14, 330, 481), (8, 9, 476, 475), (2, 3, 470, 469), (9, 10, 477, 476)])
me_sphere_002.materials.append(mat_material_007)
me_sphere_002.use_remesh_preserve_volume = False
me_sphere_002.use_remesh_preserve_attributes = False
me_sphere_002.use_mirror_vertex_groups = False
me_sphere_002.update()
me_plane_001 = bpy.data.meshes.new('Plane.001')
me_plane_001.from_pydata([(1.0, -1.0, 0.0), (-1.0, -1.0, 0.0), (1.0, 1.0, 0.0), (-1.0, 1.0, 0.0)], [], [(2, 3, 1, 0)])
me_plane_001.materials.append(mat_material_005)
me_plane_001.use_remesh_preserve_volume = False
me_plane_001.use_remesh_preserve_attributes = False
me_plane_001.use_mirror_vertex_groups = False
me_plane_001.update()
me_sphere = bpy.data.meshes.new('Sphere')
me_sphere.from_pydata([(-0.1913, 0.03806, 0.9808), (-0.3753, 0.07466, 0.9239), (-0.5449, 0.1084, 0.8315), (-0.6935, 0.1379, 0.7071), (-0.8155, 0.1622, 0.5556), (-0.9061, 0.1802, 0.3827), (-0.9619, 0.1913, 0.1951), (-0.9808, 0.1951, 1.192e-07), (-0.9619, 0.1913, -0.1951), (-0.9061, 0.1802, -0.3827), (-0.8155, 0.1622, -0.5556), (-0.6935, 0.1379, -0.7071), (-0.5449, 0.1084, -0.8315), (-0.3753, 0.07466, -0.9239), (-0.1913, 0.03806, -0.9808), (-0.1802, 0.07466, 0.9808), (-0.3536, 0.1464, 0.9239), (-0.5133, 0.2126, 0.8315), (-0.6533, 0.2706, 0.7071), (-0.7682, 0.3182, 0.5556), (-0.8536, 0.3536, 0.3827), (-0.9061, 0.3753, 0.1951), (-0.9239, 0.3827, 1.192e-07), (-0.9061, 0.3753, -0.1951), (-0.8536, 0.3536, -0.3827), (-0.7682, 0.3182, -0.5556), (-0.6533, 0.2706, -0.7071), (-0.5133, 0.2126, -0.8315), (-0.3536, 0.1464, -0.9239), (-0.1802, 0.07466, -0.9808), (-0.1622, 0.1084, 0.9808), (-0.3182, 0.2126, 0.9239), (-0.4619, 0.3087, 0.8315), (-0.5879, 0.3928, 0.7071), (-0.6913, 0.4619, 0.5556), (-0.7682, 0.5133, 0.3827), (-0.8155, 0.5449, 0.1951), (-0.8315, 0.5556, 1.192e-07), (-0.8155, 0.5449, -0.1951), (-0.7682, 0.5133, -0.3827), (-0.6913, 0.4619, -0.5556), (-0.5879, 0.3928, -0.7071), (-0.4619, 0.3087, -0.8315), (-0.3182, 0.2126, -0.9239), (-0.1622, 0.1084, -0.9808), (-0.1379, 0.1379, 0.9808), (-0.2706, 0.2706, 0.9239), (-0.3928, 0.3928, 0.8315), (-0.5, 0.5, 0.7071), (-0.5879, 0.5879, 0.5556), (-0.6533, 0.6533, 0.3827), (-0.6935, 0.6935, 0.1951), (-0.7071, 0.7071, 1.192e-07), (-0.6935, 0.6935, -0.1951), (-0.6533, 0.6533, -0.3827), (-0.5879, 0.5879, -0.5556), (-0.5, 0.5, -0.7071), (-0.3928, 0.3928, -0.8315), (-0.2706, 0.2706, -0.9239), (-0.1379, 0.1379, -0.9808), (-0.1084, 0.1622, 0.9808), (-0.2126, 0.3182, 0.9239), (-0.3087, 0.4619, 0.8315), (-0.3928, 0.5879, 0.7071), (-0.4619, 0.6913, 0.5556), (-0.5133, 0.7682, 0.3827), (-0.5449, 0.8155, 0.1951), (-0.5556, 0.8315, 1.192e-07), (-0.5449, 0.8155, -0.1951), (-0.5133, 0.7682, -0.3827), (-0.4619, 0.6913, -0.5556), (-0.3928, 0.5879, -0.7071), (-0.3087, 0.4619, -0.8315), (-0.2126, 0.3182, -0.9239), (-0.1084, 0.1622, -0.9808), (-0.07466, 0.1802, 0.9808), (-0.1464, 0.3536, 0.9239), (-0.2126, 0.5133, 0.8315), (-0.2706, 0.6533, 0.7071), (-0.3182, 0.7682, 0.5556), (-0.3536, 0.8536, 0.3827), (-0.3753, 0.9061, 0.1951), (-0.3827, 0.9239, 1.192e-07), (-0.3753, 0.9061, -0.1951), (-0.3536, 0.8536, -0.3827), (-0.3182, 0.7682, -0.5556), (-0.2706, 0.6533, -0.7071), (-0.2126, 0.5133, -0.8315), (-0.1464, 0.3536, -0.9239), (-0.07466, 0.1802, -0.9808), (-0.03806, 0.1913, 0.9808), (-0.07466, 0.3753, 0.9239), (-0.1084, 0.5449, 0.8315), (-0.1379, 0.6935, 0.7071), (-0.1622, 0.8155, 0.5556), (-0.1802, 0.9061, 0.3827), (-0.1913, 0.9619, 0.1951), (-0.1951, 0.9808, 1.192e-07), (-0.1913, 0.9619, -0.1951), (-0.1802, 0.9061, -0.3827), (-0.1622, 0.8155, -0.5556), (-0.1379, 0.6935, -0.7071), (-0.1084, 0.5449, -0.8315), (-0.07466, 0.3753, -0.9239), (-0.03806, 0.1913, -0.9808), (3.445e-07, 0.1951, 0.9808), (3.631e-07, 0.3827, 0.9239), (3.631e-07, 0.5556, 0.8315), (4.003e-07, 0.7071, 0.7071), (4.152e-07, 0.8315, 0.5556), (3.705e-07, 0.9239, 0.3827), (4.749e-07, 0.9808, 0.1951), (3.407e-07, 1.0, 1.192e-07), (4.749e-07, 0.9808, -0.1951), (3.407e-07, 0.9239, -0.3827), (4.152e-07, 0.8315, -0.5556), (4.003e-07, 0.7071, -0.7071), (3.929e-07, 0.5556, -0.8315), (3.556e-07, 0.3827, -0.9239), (3.147e-07, 0.1951, -0.9808), (0.03806, 0.1913, 0.9808), (0.07466, 0.3753, 0.9239), (0.1084, 0.5449, 0.8315), (0.138, 0.6935, 0.7071), (0.1622, 0.8155, 0.5556), (0.1802, 0.9061, 0.3827), (0.1913, 0.9619, 0.1951), (0.1951, 0.9808, 1.192e-07), (0.1913, 0.9619, -0.1951), (0.1802, 0.9061, -0.3827), (0.1622, 0.8155, -0.5556), (0.138, 0.6935, -0.7071), (0.1084, 0.5449, -0.8315), (0.07466, 0.3753, -0.9239), (0.03806, 0.1913, -0.9808), (0.07466, 0.1802, 0.9808), (0.1464, 0.3536, 0.9239), (0.2126, 0.5133, 0.8315), (0.2706, 0.6533, 0.7071), (0.3182, 0.7682, 0.5556), (0.3536, 0.8536, 0.3827), (0.3753, 0.9061, 0.1951), (0.3827, 0.9239, 1.192e-07), (0.3753, 0.9061, -0.1951), (0.3536, 0.8536, -0.3827), (0.3182, 0.7682, -0.5556), (0.2706, 0.6533, -0.7071), (0.2126, 0.5133, -0.8315), (0.1464, 0.3536, -0.9239), (0.07466, 0.1802, -0.9808), (0.1084, 0.1622, 0.9808), (0.2126, 0.3182, 0.9239), (0.3087, 0.4619, 0.8315), (0.3928, 0.5879, 0.7071), (0.4619, 0.6913, 0.5556), (0.5133, 0.7682, 0.3827), (0.5449, 0.8155, 0.1951), (0.5556, 0.8315, 1.192e-07), (0.5449, 0.8155, -0.1951), (0.5133, 0.7682, -0.3827), (0.4619, 0.6913, -0.5556), (0.3928, 0.5879, -0.7071), (0.3087, 0.4619, -0.8315), (0.2126, 0.3182, -0.9239), (0.1084, 0.1622, -0.9808), (0.138, 0.1379, 0.9808), (0.2706, 0.2706, 0.9239), (0.3928, 0.3928, 0.8315), (0.5, 0.5, 0.7071), (0.5879, 0.5879, 0.5556), (0.6533, 0.6533, 0.3827), (0.6935, 0.6935, 0.1951), (0.7071, 0.7071, 1.192e-07), (0.6935, 0.6935, -0.1951), (0.6533, 0.6533, -0.3827), (0.5879, 0.5879, -0.5556), (0.5, 0.5, -0.7071), (0.3928, 0.3928, -0.8315), (0.2706, 0.2706, -0.9239), (0.138, 0.1379, -0.9808), (0.1622, 0.1084, 0.9808), (0.3182, 0.2126, 0.9239), (0.4619, 0.3087, 0.8315), (0.5879, 0.3928, 0.7071), (0.6913, 0.4619, 0.5556), (0.7682, 0.5133, 0.3827), (0.8155, 0.5449, 0.1951), (0.8315, 0.5556, 1.192e-07), (0.8155, 0.5449, -0.1951), (0.7682, 0.5133, -0.3827), (0.6913, 0.4619, -0.5556), (0.5879, 0.3928, -0.7071), (0.4619, 0.3087, -0.8315), (0.3182, 0.2126, -0.9239), (0.1622, 0.1084, -0.9808), (0.1802, 0.07466, 0.9808), (0.3536, 0.1464, 0.9239), (0.5133, 0.2126, 0.8315), (0.6533, 0.2706, 0.7071), (0.7682, 0.3182, 0.5556), (0.8536, 0.3536, 0.3827), (0.9061, 0.3753, 0.1951), (0.9239, 0.3827, 1.192e-07), (0.9061, 0.3753, -0.1951), (0.8536, 0.3536, -0.3827), (0.7682, 0.3182, -0.5556), (0.6533, 0.2706, -0.7071), (0.5133, 0.2126, -0.8315), (0.3536, 0.1464, -0.9239), (0.1802, 0.07466, -0.9808), (0.1913, 0.03806, 0.9808), (0.3753, 0.07466, 0.9239), (0.5449, 0.1084, 0.8315), (0.6935, 0.1379, 0.7071), (0.8155, 0.1622, 0.5556), (0.9061, 0.1802, 0.3827), (0.9619, 0.1913, 0.1951), (0.9808, 0.1951, 1.192e-07), (0.9619, 0.1913, -0.1951), (0.9061, 0.1802, -0.3827), (0.8155, 0.1622, -0.5556), (0.6935, 0.1379, -0.7071), (0.5449, 0.1084, -0.8315), (0.3753, 0.07466, -0.9239), (0.1913, 0.03806, -0.9808), (3.258e-07, 0.0, -1.0), (5.491e-08, -1.81e-07, 1.0)], [], [(24, 25, 10, 9), (18, 19, 4, 3), (25, 26, 11, 10), (19, 20, 5, 4), (26, 27, 12, 11), (20, 21, 6, 5), (27, 28, 13, 12), (21, 22, 7, 6), (15, 16, 1, 0), (28, 29, 14, 13), (22, 23, 8, 7), (16, 17, 2, 1), (23, 24, 9, 8), (17, 18, 3, 2), (43, 44, 29, 28), (37, 38, 23, 22), (31, 32, 17, 16), (38, 39, 24, 23), (32, 33, 18, 17), (39, 40, 25, 24), (33, 34, 19, 18), (40, 41, 26, 25), (34, 35, 20, 19), (41, 42, 27, 26), (35, 36, 21, 20), (42, 43, 28, 27), (36, 37, 22, 21), (30, 31, 16, 15), (56, 57, 42, 41), (50, 51, 36, 35), (57, 58, 43, 42), (51, 52, 37, 36), (45, 46, 31, 30), (58, 59, 44, 43), (52, 53, 38, 37), (46, 47, 32, 31), (53, 54, 39, 38), (47, 48, 33, 32), (54, 55, 40, 39), (48, 49, 34, 33), (55, 56, 41, 40), (49, 50, 35, 34), (69, 70, 55, 54), (63, 64, 49, 48), (70, 71, 56, 55), (64, 65, 50, 49), (71, 72, 57, 56), (65, 66, 51, 50), (72, 73, 58, 57), (66, 67, 52, 51), (60, 61, 46, 45), (73, 74, 59, 58), (67, 68, 53, 52), (61, 62, 47, 46), (68, 69, 54, 53), (62, 63, 48, 47), (75, 76, 61, 60), (88, 89, 74, 73), (82, 83, 68, 67), (76, 77, 62, 61), (83, 84, 69, 68), (77, 78, 63, 62), (84, 85, 70, 69), (78, 79, 64, 63), (85, 86, 71, 70), (79, 80, 65, 64), (86, 87, 72, 71), (80, 81, 66, 65), (87, 88, 73, 72), (81, 82, 67, 66), (94, 95, 80, 79), (101, 102, 87, 86), (95, 96, 81, 80), (102, 103, 88, 87), (96, 97, 82, 81), (90, 91, 76, 75), (103, 104, 89, 88), (97, 98, 83, 82), (91, 92, 77, 76), (98, 99, 84, 83), (92, 93, 78, 77), (99, 100, 85, 84), (93, 94, 79, 78), (100, 101, 86, 85), (113, 114, 99, 98), (107, 108, 93, 92), (114, 115, 100, 99), (108, 109, 94, 93), (115, 116, 101, 100), (109, 110, 95, 94), (116, 117, 102, 101), (110, 111, 96, 95), (117, 118, 103, 102), (111, 112, 97, 96), (105, 106, 91, 90), (118, 119, 104, 103), (112, 113, 98, 97), (106, 107, 92, 91), (132, 133, 118, 117), (126, 127, 112, 111), (120, 121, 106, 105), (133, 134, 119, 118), (127, 128, 113, 112), (121, 122, 107, 106), (128, 129, 114, 113), (122, 123, 108, 107), (129, 130, 115, 114), (123, 124, 109, 108), (130, 131, 116, 115), (124, 125, 110, 109), (131, 132, 117, 116), (125, 126, 111, 110), (145, 146, 131, 130), (139, 140, 125, 124), (146, 147, 132, 131), (140, 141, 126, 125), (147, 148, 133, 132), (141, 142, 127, 126), (135, 136, 121, 120), (148, 149, 134, 133), (142, 143, 128, 127), (136, 137, 122, 121), (143, 144, 129, 128), (137, 138, 123, 122), (144, 145, 130, 129), (138, 139, 124, 123), (158, 159, 144, 143), (152, 153, 138, 137), (159, 160, 145, 144), (153, 154, 139, 138), (160, 161, 146, 145), (154, 155, 140, 139), (161, 162, 147, 146), (155, 156, 141, 140), (162, 163, 148, 147), (156, 157, 142, 141), (150, 151, 136, 135), (163, 164, 149, 148), (157, 158, 143, 142), (151, 152, 137, 136), (177, 178, 163, 162), (171, 172, 157, 156), (165, 166, 151, 150), (178, 179, 164, 163), (172, 173, 158, 157), (166, 167, 152, 151), (173, 174, 159, 158), (167, 168, 153, 152), (174, 175, 160, 159), (168, 169, 154, 153), (175, 176, 161, 160), (169, 170, 155, 154), (176, 177, 162, 161), (170, 171, 156, 155), (190, 191, 176, 175), (184, 185, 170, 169), (191, 192, 177, 176), (185, 186, 171, 170), (192, 193, 178, 177), (186, 187, 172, 171), (180, 181, 166, 165), (193, 194, 179, 178), (187, 188, 173, 172), (181, 182, 167, 166), (188, 189, 174, 173), (182, 183, 168, 167), (189, 190, 175, 174), (183, 184, 169, 168), (203, 204, 189, 188), (197, 198, 183, 182), (204, 205, 190, 189), (198, 199, 184, 183), (205, 206, 191, 190), (199, 200, 185, 184), (206, 207, 192, 191), (200, 201, 186, 185), (207, 208, 193, 192), (201, 202, 187, 186), (195, 196, 181, 180), (208, 209, 194, 193), (202, 203, 188, 187), (196, 197, 182, 181), (222, 223, 208, 207), (216, 217, 202, 201), (210, 211, 196, 195), (223, 224, 209, 208), (217, 218, 203, 202), (211, 212, 197, 196), (218, 219, 204, 203), (212, 213, 198, 197), (219, 220, 205, 204), (213, 214, 199, 198), (220, 221, 206, 205), (214, 215, 200, 199), (221, 222, 207, 206), (215, 216, 201, 200), (226, 15, 0), (29, 225, 14), (44, 225, 29), (226, 30, 15), (226, 45, 30), (59, 225, 44), (226, 60, 45), (74, 225, 59), (89, 225, 74), (226, 75, 60), (226, 90, 75), (104, 225, 89), (226, 105, 90), (119, 225, 104), (134, 225, 119), (226, 120, 105), (226, 135, 120), (149, 225, 134), (164, 225, 149), (226, 150, 135), (179, 225, 164), (226, 165, 150), (226, 180, 165), (194, 225, 179), (209, 225, 194), (226, 195, 180), (226, 210, 195), (224, 225, 209)])
me_sphere.polygons.foreach_set('use_smooth', [True] * 224)
me_sphere.materials.append(mat_material_004)
me_sphere.use_remesh_preserve_volume = False
me_sphere.use_remesh_preserve_attributes = False
me_sphere.use_mirror_vertex_groups = False
me_sphere.update()
me_plane = bpy.data.meshes.new('Plane')
me_plane.from_pydata([(1.0, 1.0, 0.0), (1.0, -1.0, 0.0), (-1.0, -1.0, 0.0), (-1.0, 1.0, 0.0), (1.0, 1.0, 1.458), (-1.0, 1.0, 1.458)], [], [(0, 3, 2, 1), (3, 0, 4, 5)])
me_plane.materials.append(mat_material_002)
me_plane.use_remesh_preserve_volume = False
me_plane.use_remesh_preserve_attributes = False
me_plane.use_mirror_vertex_groups = False
me_plane.update()
me_circle_001 = bpy.data.meshes.new('Circle.001')
me_circle_001.from_pydata([(0.7071, 0.7071, -0.9058), (0.8315, 0.5556, -0.9058), (0.9239, 0.3827, -0.9058), (0.9808, 0.1951, -0.9058), (1.0, 1.439e-07, -0.9058), (0.9808, -0.1951, -0.9058), (0.9239, -0.3827, -0.9058), (0.8315, -0.5556, -0.9058), (0.7071, -0.7071, -0.9058), (0.5556, -0.8315, -0.9058), (0.3827, -0.9239, -0.9058), (0.1951, -0.9808, -0.9058), (-3.258e-07, -1.0, -0.9058), (-0.1951, -0.9808, -0.9058), (-0.3827, -0.9239, -0.9058), (-0.5556, -0.8315, -0.9058), (-0.7071, -0.7071, -0.9058), (-0.8315, -0.5556, -0.9058), (-0.9239, -0.3827, -0.9058), (-0.9808, -0.1951, -0.9058), (-1.0, 1.034e-06, -0.9058), (-0.9808, 0.1951, -0.9058), (-0.9239, 0.3827, -0.9058), (-0.8315, 0.5556, -0.9058), (-0.7071, 0.7071, -0.9058), (-0.5556, 0.8315, -0.9058), (-0.3827, 0.9239, -0.9058), (-0.1951, 0.9808, -0.9058), (1.605e-06, 1.0, -0.9058), (0.1951, 0.9808, -0.9058), (0.3827, 0.9239, -0.9058), (0.5556, 0.8315, -0.9058), (0.58, 0.58, -0.9058), (0.682, 0.4557, -0.9058), (0.7578, 0.3139, -0.9058), (0.8045, 0.16, -0.9058), (0.8202, 1.728e-07, -0.9058), (0.8045, -0.16, -0.9058), (0.7578, -0.3139, -0.9058), (0.682, -0.4557, -0.9058), (0.58, -0.58, -0.9058), (0.4557, -0.682, -0.9058), (0.3139, -0.7578, -0.9058), (0.16, -0.8045, -0.9058), (-2.083e-07, -0.8202, -0.9058), (-0.16, -0.8045, -0.9058), (-0.3139, -0.7578, -0.9058), (-0.4557, -0.682, -0.9058), (-0.58, -0.58, -0.9058), (-0.682, -0.4557, -0.9058), (-0.7578, -0.3139, -0.9058), (-0.8045, -0.16, -0.9058), (-0.8202, 9.029e-07, -0.9058), (-0.8045, 0.16, -0.9058), (-0.7578, 0.3139, -0.9058), (-0.682, 0.4557, -0.9058), (-0.58, 0.58, -0.9058), (-0.4557, 0.682, -0.9058), (-0.3139, 0.7578, -0.9058), (-0.16, 0.8045, -0.9058), (1.376e-06, 0.8202, -0.9058), (0.16, 0.8045, -0.9058), (0.3139, 0.7578, -0.9058), (0.4557, 0.682, -0.9058), (0.471, 0.7049, -1.035), (0.3244, 0.7832, -1.035), (0.1654, 0.8314, -1.035), (1.411e-06, 0.8477, -1.035), (-0.1654, 0.8314, -1.035), (-0.3244, 0.7832, -1.035), (-0.471, 0.7049, -1.035), (-0.5994, 0.5994, -1.035), (-0.7049, 0.471, -1.035), (-0.7832, 0.3244, -1.035), (-0.8314, 0.1654, -1.035), (-0.8477, 9.329e-07, -1.035), (-0.8314, -0.1654, -1.035), (-0.7832, -0.3244, -1.035), (-0.7049, -0.471, -1.035), (-0.5994, -0.5994, -1.035), (-0.471, -0.7049, -1.035), (-0.3244, -0.7832, -1.035), (-0.1654, -0.8314, -1.035), (-2.261e-07, -0.8477, -1.035), (0.1654, -0.8314, -1.035), (0.3244, -0.7832, -1.035), (0.471, -0.7049, -1.035), (0.5994, -0.5994, -1.035), (0.7049, -0.471, -1.035), (0.7832, -0.3244, -1.035), (0.8314, -0.1654, -1.035), (0.8477, 1.783e-07, -1.035), (0.8314, 0.1654, -1.035), (0.7832, 0.3244, -1.035), (0.7049, 0.471, -1.035), (0.5994, 0.5994, -1.035), (0.5742, 0.8593, -1.035), (0.3955, 0.9548, -1.035), (0.2016, 1.014, -1.035), (1.648e-06, 1.033, -1.035), (-0.2016, 1.014, -1.035), (-0.3955, 0.9548, -1.035), (-0.5742, 0.8593, -1.035), (-0.7308, 0.7308, -1.035), (-0.8593, 0.5742, -1.035), (-0.9548, 0.3955, -1.035), (-1.014, 0.2016, -1.035), (-1.033, 1.068e-06, -1.035), (-1.014, -0.2016, -1.035), (-0.9548, -0.3955, -1.035), (-0.8593, -0.5742, -1.035), (-0.7308, -0.7308, -1.035), (-0.5742, -0.8593, -1.035), (-0.3955, -0.9548, -1.035), (-0.2016, -1.014, -1.035), (-3.476e-07, -1.033, -1.035), (0.2016, -1.014, -1.035), (0.3955, -0.9548, -1.035), (0.5742, -0.8593, -1.035), (0.7308, -0.7308, -1.035), (0.8593, -0.5742, -1.035), (0.9548, -0.3955, -1.035), (1.014, -0.2016, -1.035), (1.033, 1.484e-07, -1.035), (1.014, 0.2016, -1.035), (0.9548, 0.3955, -1.035), (0.8593, 0.5742, -1.035), (0.7308, 0.7308, -1.035), (0.6687, 0.6687, -1.191), (0.7863, 0.5254, -1.191), (0.8737, 0.3619, -1.191), (0.9275, 0.1845, -1.191), (0.9456, 1.744e-07, -1.191), (0.9275, -0.1845, -1.191), (0.8737, -0.3619, -1.191), (0.7863, -0.5254, -1.191), (0.6687, -0.6687, -1.191), (0.5254, -0.7863, -1.191), (0.3619, -0.8737, -1.191), (0.1845, -0.9275, -1.191), (-2.948e-07, -0.9456, -1.191), (-0.1845, -0.9275, -1.191), (-0.3619, -0.8737, -1.191), (-0.5254, -0.7863, -1.191), (-0.6687, -0.6687, -1.191), (-0.7863, -0.5254, -1.191), (-0.8737, -0.3619, -1.191), (-0.9275, -0.1845, -1.191), (-0.9456, 1.016e-06, -1.191), (-0.9275, 0.1845, -1.191), (-0.8737, 0.3619, -1.191), (-0.7863, 0.5254, -1.191), (-0.6687, 0.6687, -1.191), (-0.5254, 0.7863, -1.191), (-0.3619, 0.8737, -1.191), (-0.1845, 0.9275, -1.191), (1.531e-06, 0.9456, -1.191), (0.1845, 0.9275, -1.191), (0.3619, 0.8737, -1.191), (0.5254, 0.7863, -1.191), (0.5485, 0.5485, -1.191), (0.6449, 0.4309, -1.191), (0.7166, 0.2968, -1.191), (0.7608, 0.1513, -1.191), (0.7757, 2.018e-07, -1.191), (0.7608, -0.1513, -1.191), (0.7166, -0.2968, -1.191), (0.6449, -0.4309, -1.191), (0.5485, -0.5485, -1.191), (0.4309, -0.6449, -1.191), (0.2968, -0.7166, -1.191), (0.1513, -0.7608, -1.191), (-1.836e-07, -0.7757, -1.191), (-0.1513, -0.7608, -1.191), (-0.2968, -0.7166, -1.191), (-0.4309, -0.6449, -1.191), (-0.5485, -0.5485, -1.191), (-0.6449, -0.4309, -1.191), (-0.7166, -0.2968, -1.191), (-0.7608, -0.1513, -1.191), (-0.7757, 8.922e-07, -1.191), (-0.7608, 0.1513, -1.191), (-0.7166, 0.2968, -1.191), (-0.6449, 0.4309, -1.191), (-0.5485, 0.5485, -1.191), (-0.4309, 0.6449, -1.191), (-0.2968, 0.7166, -1.191), (-0.1513, 0.7608, -1.191), (1.314e-06, 0.7757, -1.191), (0.1513, 0.7608, -1.191), (0.2968, 0.7166, -1.191), (0.4309, 0.6449, -1.191)], [], [(32, 0, 1, 33), (2, 34, 33, 1), (2, 3, 35, 34), (4, 36, 35, 3), (4, 5, 37, 36), (6, 38, 37, 5), (7, 39, 38, 6), (8, 40, 39, 7), (9, 41, 40, 8), (10, 42, 41, 9), (11, 43, 42, 10), (12, 44, 43, 11), (12, 13, 45, 44), (14, 46, 45, 13), (15, 47, 46, 14), (16, 48, 47, 15), (17, 49, 48, 16), (18, 50, 49, 17), (19, 51, 50, 18), (20, 52, 51, 19), (21, 53, 52, 20), (22, 54, 53, 21), (23, 55, 54, 22), (24, 56, 55, 23), (25, 57, 56, 24), (26, 58, 57, 25), (27, 59, 58, 26), (28, 60, 59, 27), (29, 61, 60, 28), (30, 62, 61, 29), (31, 63, 62, 30), (31, 0, 32, 63), (63, 32, 95, 64), (63, 64, 65, 62), (62, 65, 66, 61), (61, 66, 67, 60), (60, 67, 68, 59), (59, 68, 69, 58), (58, 69, 70, 57), (57, 70, 71, 56), (56, 71, 72, 55), (55, 72, 73, 54), (54, 73, 74, 53), (53, 74, 75, 52), (52, 75, 76, 51), (51, 76, 77, 50), (50, 77, 78, 49), (49, 78, 79, 48), (48, 79, 80, 47), (47, 80, 81, 46), (46, 81, 82, 45), (44, 45, 82, 83), (44, 83, 84, 43), (43, 84, 85, 42), (42, 85, 86, 41), (41, 86, 87, 40), (40, 87, 88, 39), (39, 88, 89, 38), (38, 89, 90, 37), (36, 37, 90, 91), (36, 91, 92, 35), (34, 35, 92, 93), (34, 93, 94, 33), (33, 94, 95, 32), (0, 31, 96, 127), (30, 97, 96, 31), (29, 98, 97, 30), (28, 99, 98, 29), (27, 100, 99, 28), (26, 101, 100, 27), (25, 102, 101, 26), (24, 103, 102, 25), (23, 104, 103, 24), (22, 105, 104, 23), (21, 106, 105, 22), (20, 107, 106, 21), (19, 108, 107, 20), (18, 109, 108, 19), (17, 110, 109, 18), (16, 111, 110, 17), (15, 112, 111, 16), (14, 113, 112, 15), (13, 114, 113, 14), (13, 12, 115, 114), (11, 116, 115, 12), (10, 117, 116, 11), (9, 118, 117, 10), (8, 119, 118, 9), (7, 120, 119, 8), (6, 121, 120, 7), (5, 122, 121, 6), (5, 4, 123, 122), (3, 124, 123, 4), (3, 2, 125, 124), (1, 126, 125, 2), (0, 127, 126, 1), (127, 128, 129, 126), (126, 129, 130, 125), (124, 125, 130, 131), (124, 131, 132, 123), (122, 123, 132, 133), (122, 133, 134, 121), (121, 134, 135, 120), (120, 135, 136, 119), (119, 136, 137, 118), (118, 137, 138, 117), (117, 138, 139, 116), (116, 139, 140, 115), (114, 115, 140, 141), (114, 141, 142, 113), (113, 142, 143, 112), (112, 143, 144, 111), (111, 144, 145, 110), (110, 145, 146, 109), (109, 146, 147, 108), (108, 147, 148, 107), (107, 148, 149, 106), (106, 149, 150, 105), (105, 150, 151, 104), (104, 151, 152, 103), (103, 152, 153, 102), (102, 153, 154, 101), (101, 154, 155, 100), (100, 155, 156, 99), (99, 156, 157, 98), (98, 157, 158, 97), (97, 158, 159, 96), (127, 96, 159, 128), (94, 161, 160, 95), (93, 162, 161, 94), (93, 92, 163, 162), (91, 164, 163, 92), (91, 90, 165, 164), (89, 166, 165, 90), (88, 167, 166, 89), (87, 168, 167, 88), (86, 169, 168, 87), (85, 170, 169, 86), (84, 171, 170, 85), (83, 172, 171, 84), (83, 82, 173, 172), (81, 174, 173, 82), (80, 175, 174, 81), (79, 176, 175, 80), (78, 177, 176, 79), (77, 178, 177, 78), (76, 179, 178, 77), (75, 180, 179, 76), (74, 181, 180, 75), (73, 182, 181, 74), (72, 183, 182, 73), (71, 184, 183, 72), (70, 185, 184, 71), (69, 186, 185, 70), (68, 187, 186, 69), (67, 188, 187, 68), (66, 189, 188, 67), (65, 190, 189, 66), (64, 191, 190, 65), (64, 95, 160, 191), (160, 161, 129, 128), (161, 162, 130, 129), (163, 131, 130, 162), (163, 164, 132, 131), (165, 133, 132, 164), (165, 166, 134, 133), (166, 167, 135, 134), (167, 168, 136, 135), (168, 169, 137, 136), (169, 170, 138, 137), (170, 171, 139, 138), (171, 172, 140, 139), (173, 141, 140, 172), (173, 174, 142, 141), (174, 175, 143, 142), (175, 176, 144, 143), (176, 177, 145, 144), (177, 178, 146, 145), (178, 179, 147, 146), (179, 180, 148, 147), (180, 181, 149, 148), (181, 182, 150, 149), (182, 183, 151, 150), (183, 184, 152, 151), (184, 185, 153, 152), (185, 186, 154, 153), (186, 187, 155, 154), (187, 188, 156, 155), (188, 189, 157, 156), (189, 190, 158, 157), (190, 191, 159, 158), (160, 128, 159, 191)])
me_circle_001.polygons.foreach_set('use_smooth', [True] * 192)
me_circle_001.materials.append(mat_material_003)
me_circle_001.use_remesh_preserve_volume = False
me_circle_001.use_remesh_preserve_attributes = False
me_circle_001.use_mirror_vertex_groups = False
me_circle_001.update()
me_cube_003 = bpy.data.meshes.new('Cube.003')
me_cube_003.from_pydata([(2.228, 0.195, -5.734), (2.14, 0.195, -5.771), (2.228, -0.195, -5.734), (2.14, -0.195, -5.771), (2.057, -0.392, -5.533), (2.234, -0.392, -5.459), (2.057, 0.392, -5.533), (2.234, 0.392, -5.459), (2.153, 0.6179, -4.686), (1.873, 0.6179, -4.803), (2.153, -0.6179, -4.686), (1.873, -0.6179, -4.803), (1.6, -0.72, -3.292), (1.926, -0.72, -3.157), (1.6, 0.72, -3.292), (1.926, 0.72, -3.157), (1.604, 0.5111, -1.619), (1.373, 0.5111, -1.715), (1.604, -0.5111, -1.619), (1.373, -0.5111, -1.715), (1.099, -0.937, -0.2719), (1.112, -0.937, -0.6906), (1.278, -0.5111, -1.231), (1.497, -0.5111, -1.081), (1.099, 0.937, -0.2719), (1.112, 0.937, -0.6906), (1.278, 0.5111, -1.231), (1.497, 0.5111, -1.081)], [], [(0, 2, 3, 1), (0, 1, 6, 7), (5, 4, 3, 2), (4, 6, 1, 3), (2, 0, 7, 5), (8, 10, 5, 7), (11, 9, 6, 4), (10, 11, 4, 5), (9, 8, 7, 6), (14, 15, 8, 9), (13, 12, 11, 10), (12, 14, 9, 11), (15, 13, 10, 8), (16, 18, 13, 15), (19, 17, 14, 12), (18, 19, 12, 13), (17, 16, 15, 14), (26, 27, 16, 17), (23, 22, 19, 18), (22, 26, 17, 19), (27, 23, 18, 16), (24, 20, 23, 27), (25, 21, 20, 24), (26, 22, 21, 25), (23, 20, 21, 22), (25, 24, 27, 26)])
me_cube_003.polygons.foreach_set('use_smooth', [True] * 26)
me_cube_003.materials.append(mat_steel)
me_cube_003.use_remesh_preserve_volume = False
me_cube_003.use_remesh_preserve_attributes = False
me_cube_003.use_mirror_vertex_groups = False
me_cube_003.update()
me_cube_001 = bpy.data.meshes.new('Cube.001')
me_cube_001.from_pydata([(0.8807, 1.0, -1.042), (0.8807, -1.0, -1.042), (-0.8722, -1.0, -1.047), (-0.8722, 1.0, -1.047), (0.4034, 1.0, 0.9616), (0.4034, -1.0, 0.9616), (-0.9895, -1.0, 0.9571), (-0.9895, 1.0, 0.9571), (0.9403, -1.0, 0.0), (0.9403, 1.0, 0.0), (-0.9602, -1.0, -0.006395), (-0.9602, 1.0, -0.006395), (1.116, -1.0, -0.5), (1.116, 1.0, -0.5), (-0.9563, -1.0, -0.5096), (-0.9563, 1.0, -0.5096), (1.125, -1.0, -0.75), (1.125, 1.0, -0.75), (-0.9463, -1.0, -0.7612), (-0.9463, 1.0, -0.7612), (-0.678, 1.0, 1.074), (-0.678, -1.0, 1.074), (-0.1814, -1.0, 1.113), (-0.1814, 1.0, 1.113), (0.6719, -1.0, 0.4808), (0.6719, 1.0, 0.4808), (-0.9801, -1.0, 0.4584), (-0.9801, 1.0, 0.4584), (0.5615, -1.0, 0.7212), (0.5615, 1.0, 0.7212), (-1.038, -1.0, 0.6908), (-1.038, 1.0, 0.6908), (1.092, -1.0, -0.25), (1.092, 1.0, -0.25), (-0.9765, -1.0, -0.258), (-0.9765, 1.0, -0.258)], [], [(0, 1, 2, 3), (0, 17, 16, 1), (17, 13, 12, 16), (1, 16, 18, 2), (16, 12, 14, 18), (2, 18, 19, 3), (18, 14, 15, 19), (13, 17, 19, 15), (17, 0, 3, 19), (4, 7, 20, 23), (7, 6, 21, 20), (6, 5, 22, 21), (5, 4, 23, 22), (23, 20, 21, 22), (9, 25, 24, 8), (8, 24, 26, 10), (10, 26, 27, 11), (25, 9, 11, 27), (25, 29, 28, 24), (29, 4, 5, 28), (24, 28, 30, 26), (28, 5, 6, 30), (26, 30, 31, 27), (30, 6, 7, 31), (4, 29, 31, 7), (29, 25, 27, 31), (13, 33, 32, 12), (33, 9, 8, 32), (12, 32, 34, 14), (32, 8, 10, 34), (14, 34, 35, 15), (34, 10, 11, 35), (9, 33, 35, 11), (33, 13, 15, 35)])
me_cube_001.materials.append(mat_steel_001)
me_cube_001.use_remesh_preserve_volume = False
me_cube_001.use_remesh_preserve_attributes = False
me_cube_001.use_mirror_vertex_groups = False
me_cube_001.update()
me_circle = bpy.data.meshes.new('Circle')
me_circle.from_pydata([(0.9808, -0.1951, 0.0), (0.9239, -0.3827, 0.0), (0.8315, -0.5556, 0.0), (0.5913, -0.5913, 0.0), (0.5556, -0.8315, 0.0), (0.3827, -0.9239, 0.0), (0.1951, -0.9808, 0.0), (0.3356, -1.687, 0.7676), (0.6583, -1.589, 0.7676), (0.9557, -1.43, 0.7676), (1.017, -1.017, 0.7676), (1.43, -0.9557, 0.7676), (1.589, -0.6583, 0.7676), (1.687, -0.3356, 0.7676), (2.05, -0.4078, 1.476), (1.931, -0.8, 1.476), (1.738, -1.161, 1.476), (1.236, -1.236, 1.476), (1.161, -1.738, 1.476), (0.8, -1.931, 1.476), (0.4078, -2.05, 1.476), (0.4791, -2.409, 2.499), (0.9398, -2.269, 2.499), (1.364, -2.042, 2.499), (1.452, -1.452, 2.499), (2.042, -1.364, 2.499), (2.269, -0.9398, 2.499), (2.409, -0.4791, 2.499), (2.585, -0.5143, 3.897), (2.435, -1.009, 3.897), (2.192, -1.464, 3.897), (1.559, -1.559, 3.897), (1.464, -2.192, 3.897), (1.009, -2.435, 3.897), (0.5143, -2.585, 3.897), (0.4618, -2.322, 4.625), (0.9059, -2.187, 4.625), (1.315, -1.968, 4.625), (1.4, -1.4, 4.625), (1.968, -1.315, 4.625), (2.187, -0.9059, 4.625), (2.322, -0.4618, 4.625), (2.322, -0.4618, 6.022), (2.187, -0.9059, 6.022), (1.968, -1.315, 6.022), (1.4, -1.4, 6.022), (1.315, -1.968, 6.022), (0.9059, -2.187, 6.022), (0.4618, -2.322, 6.022), (0.2602, -1.308, 6.672), (0.5104, -1.232, 6.672), (0.741, -1.109, 6.672), (0.8851, -0.8851, 6.672), (1.109, -0.741, 6.672), (1.232, -0.5104, 6.672), (1.308, -0.2602, 6.672), (0.8581, -0.1707, 7.656), (0.8083, -0.3348, 7.656), (0.7275, -0.4861, 7.656), (0.6187, -0.6187, 7.656), (0.4861, -0.7275, 7.656), (0.3348, -0.8083, 7.656), (0.1707, -0.8581, 7.656), (2.483, -0.4939, 5.324), (2.339, -0.9689, 5.324), (2.105, -1.407, 5.324), (1.497, -1.497, 5.324), (1.407, -2.105, 5.324), (0.9689, -2.339, 5.324), (0.4939, -2.483, 5.324), (2.504, -0.498, 4.974), (2.358, -0.9768, 4.974), (2.122, -1.418, 4.974), (1.509, -1.509, 4.974), (1.418, -2.122, 4.974), (0.9768, -2.358, 4.974), (0.498, -2.504, 4.974), (2.447, -0.4867, 5.673), (2.305, -0.9548, 5.673), (2.074, -1.386, 5.673), (1.475, -1.475, 5.673), (1.386, -2.074, 5.673), (0.9548, -2.305, 5.673), (0.4867, -2.447, 5.673), (2.463, -0.4899, 4.8), (2.32, -0.961, 4.8), (2.088, -1.395, 4.8), (1.485, -1.485, 4.8), (1.395, -2.088, 4.8), (0.961, -2.32, 4.8), (0.4899, -2.463, 4.8), (0.5107, -2.567, 4.261), (1.002, -2.418, 4.261), (1.454, -2.176, 4.261), (1.548, -1.548, 4.261), (2.176, -1.454, 4.261), (2.418, -1.002, 4.261), (2.567, -0.5107, 4.261), (2.262, -0.45, 3.198), (2.131, -0.8826, 3.198), (1.918, -1.281, 3.198), (1.364, -1.364, 3.198), (1.281, -1.918, 3.198), (0.8826, -2.131, 3.198), (0.45, -2.262, 3.198), (2.452, -0.4877, 3.338), (2.31, -0.9568, 3.338), (2.079, -1.389, 3.338), (1.478, -1.478, 3.338), (1.389, -2.079, 3.338), (0.9568, -2.31, 3.338), (0.4877, -2.452, 3.338), (2.568, -0.5109, 3.617), (2.419, -1.002, 3.617), (2.177, -1.455, 3.617), (1.548, -1.548, 3.617), (1.455, -2.177, 3.617), (1.002, -2.419, 3.617), (0.5109, -2.568, 3.617), (2.422, -0.4818, 2.849), (2.282, -0.9451, 2.849), (2.053, -1.372, 2.849), (1.46, -1.46, 2.849), (1.372, -2.053, 2.849), (0.9451, -2.282, 2.849), (0.4818, -2.422, 2.849), (2.356, -0.4687, 3.023), (2.22, -0.9194, 3.023), (1.998, -1.335, 3.023), (1.421, -1.421, 3.023), (1.335, -1.998, 3.023), (0.9194, -2.22, 3.023), (0.4687, -2.356, 3.023), (0.3893, -1.957, 1.988), (0.7637, -1.844, 1.988), (1.109, -1.659, 1.988), (1.18, -1.18, 1.988), (1.659, -1.109, 1.988), (1.844, -0.7637, 1.988), (1.957, -0.3893, 1.988), (0.459, -2.307, 2.244), (0.9003, -2.173, 2.244), (1.307, -1.956, 2.244), (1.391, -1.391, 2.244), (1.956, -1.307, 2.244), (2.173, -0.9003, 2.244), (2.307, -0.459, 2.244), (0.4492, -2.258, 2.116), (0.8811, -2.127, 2.116), (1.279, -1.914, 2.116), (1.361, -1.361, 2.116), (1.914, -1.279, 2.116), (2.127, -0.8811, 2.116), (2.258, -0.4492, 2.116), (0.4096, -2.059, 1.732), (0.8034, -1.94, 1.732), (1.166, -1.746, 1.732), (1.241, -1.241, 1.732), (1.746, -1.166, 1.732), (1.94, -0.8034, 1.732), (2.059, -0.4096, 1.732), (1.572, -0.3128, 1.122), (1.481, -0.6135, 1.122), (1.333, -0.8907, 1.122), (0.948, -0.948, 1.122), (0.8907, -1.333, 1.122), (0.6135, -1.481, 1.122), (0.3128, -1.572, 1.122), (1.973, -0.3924, 1.299), (1.858, -0.7697, 1.299), (1.672, -1.117, 1.299), (1.189, -1.189, 1.299), (1.117, -1.672, 1.299), (0.7697, -1.858, 1.299), (0.3924, -1.973, 1.299), (1.852, -0.3685, 1.21), (1.745, -0.7228, 1.21), (1.57, -1.049, 1.21), (1.117, -1.117, 1.21), (1.049, -1.57, 1.21), (0.7228, -1.745, 1.21), (0.3685, -1.852, 1.21), (1.706, -0.3393, 0.9447), (1.607, -0.6656, 0.9447), (1.446, -0.9663, 0.9447), (1.029, -1.029, 0.9447), (0.9663, -1.446, 0.9447), (0.6656, -1.607, 0.9447), (0.3393, -1.706, 0.9447), (0.3112, -1.565, 0.3838), (0.6105, -1.474, 0.3838), (0.8863, -1.326, 0.3838), (0.9433, -0.9433, 0.3838), (1.326, -0.8863, 0.3838), (1.474, -0.6105, 0.3838), (1.565, -0.3112, 0.3838), (0.2942, -1.479, 0.1919), (0.577, -1.393, 0.1919), (0.8377, -1.254, 0.1919), (0.8916, -0.8916, 0.1919), (1.254, -0.8377, 0.1919), (1.393, -0.577, 0.1919), (1.479, -0.2942, 0.1919), (0.2853, -1.434, 0.09594), (0.5597, -1.351, 0.09594), (0.8125, -1.216, 0.09594), (0.8648, -0.8648, 0.09594), (1.216, -0.8125, 0.09594), (1.351, -0.5597, 0.09594), (1.434, -0.2853, 0.09594), (0.2714, -1.364, 0.04797), (0.5323, -1.285, 0.04797), (0.7729, -1.157, 0.04797), (0.8226, -0.8226, 0.04797), (1.157, -0.7729, 0.04797), (1.285, -0.5323, 0.04797), (1.364, -0.2714, 0.04797), (2.725e-07, -0.8362, 0.0), (6.722e-07, -1.439, 0.7676), (8.535e-07, -1.748, 1.476), (1.027e-06, -2.054, 2.499), (1.123e-06, -2.204, 3.897), (9.896e-07, -1.98, 4.625), (9.896e-07, -1.98, 6.022), (5.029e-07, -1.252, 6.672), (2.482e-07, -0.8749, 7.656), (1.074e-06, -2.117, 5.324), (1.084e-06, -2.135, 4.974), (1.055e-06, -2.086, 5.673), (1.064e-06, -2.1, 4.8), (1.119e-06, -2.189, 4.261), (9.611e-07, -1.929, 3.198), (1.058e-06, -2.091, 3.338), (1.116e-06, -2.19, 3.617), (1.042e-06, -2.065, 2.849), (1.009e-06, -2.009, 3.023), (7.973e-07, -1.669, 1.988), (9.799e-07, -1.967, 2.244), (9.541e-07, -1.925, 2.116), (8.552e-07, -1.756, 1.732), (6.033e-07, -1.341, 1.122), (8.141e-07, -1.682, 1.299), (7.502e-07, -1.579, 1.21), (6.75e-07, -1.455, 0.9447), (5.917e-07, -1.334, 0.3838), (5.379e-07, -1.261, 0.1919), (5.13e-07, -1.223, 0.09594), (4.745e-07, -1.163, 0.04797), (0.8362, -6.313e-08, 0.0), (1.439, 3.281e-08, 0.7676), (1.748, 9.616e-08, 1.476), (2.054, 1.536e-07, 2.499), (2.204, 1.815e-07, 3.897), (1.98, 1.457e-07, 4.625), (1.98, 1.457e-07, 6.022), (1.252, 1.519e-08, 6.672), (0.8749, -5.9e-08, 7.656), (2.117, 1.678e-07, 5.324), (2.135, 1.704e-07, 4.974), (2.086, 1.628e-07, 5.673), (2.1, 1.65e-07, 4.8), (2.189, 1.846e-07, 4.261), (1.929, 1.272e-07, 3.198), (2.091, 1.592e-07, 3.338), (2.19, 1.777e-07, 3.617), (2.065, 1.523e-07, 2.849), (2.009, 1.418e-07, 3.023), (1.669, 8.379e-08, 1.988), (1.967, 1.383e-07, 2.244), (1.925, 1.302e-07, 2.116), (1.756, 9.761e-08, 1.732), (1.341, 1.869e-08, 1.122), (1.682, 8.641e-08, 1.299), (1.579, 6.362e-08, 1.21), (1.455, 3.423e-08, 0.9447), (1.334, 2.935e-08, 0.3838), (1.261, 6.108e-09, 0.1919), (1.223, -1.9e-09, 0.09594), (1.163, -2.974e-09, 0.04797), (0.0, 0.0, 0.0), (-3.689e-08, 7.053e-09, 7.656)], [], [(279, 248, 0), (279, 0, 1), (279, 1, 2), (279, 2, 3), (279, 3, 4), (279, 4, 5), (279, 5, 6), (279, 6, 217), (223, 48, 49, 224), (48, 47, 50, 49), (47, 46, 51, 50), (46, 45, 52, 51), (45, 44, 53, 52), (44, 43, 54, 53), (43, 42, 55, 54), (42, 254, 255, 55), (55, 255, 256, 56), (54, 55, 56, 57), (53, 54, 57, 58), (52, 53, 58, 59), (51, 52, 59, 60), (50, 51, 60, 61), (49, 50, 61, 62), (224, 49, 62, 225), (56, 256, 280), (57, 56, 280), (58, 57, 280), (59, 58, 280), (60, 59, 280), (61, 60, 280), (62, 61, 280), (225, 62, 280), (258, 257, 63, 70), (70, 63, 64, 71), (71, 64, 65, 72), (72, 65, 66, 73), (73, 66, 67, 74), (74, 67, 68, 75), (75, 68, 69, 76), (76, 69, 226, 227), (257, 259, 77, 63), (259, 254, 42, 77), (63, 77, 78, 64), (77, 42, 43, 78), (64, 78, 79, 65), (78, 43, 44, 79), (65, 79, 80, 66), (79, 44, 45, 80), (66, 80, 81, 67), (80, 45, 46, 81), (67, 81, 82, 68), (81, 46, 47, 82), (68, 82, 83, 69), (82, 47, 48, 83), (69, 83, 228, 226), (83, 48, 223, 228), (253, 260, 84, 41), (260, 258, 70, 84), (41, 84, 85, 40), (84, 70, 71, 85), (40, 85, 86, 39), (85, 71, 72, 86), (39, 86, 87, 38), (86, 72, 73, 87), (38, 87, 88, 37), (87, 73, 74, 88), (37, 88, 89, 36), (88, 74, 75, 89), (36, 89, 90, 35), (89, 75, 76, 90), (35, 90, 229, 222), (90, 76, 227, 229), (34, 91, 230, 221), (91, 35, 222, 230), (33, 92, 91, 34), (92, 36, 35, 91), (32, 93, 92, 33), (93, 37, 36, 92), (31, 94, 93, 32), (94, 38, 37, 93), (30, 95, 94, 31), (95, 39, 38, 94), (29, 96, 95, 30), (96, 40, 39, 95), (28, 97, 96, 29), (97, 41, 40, 96), (252, 261, 97, 28), (261, 253, 41, 97), (262, 263, 105, 98), (98, 105, 106, 99), (99, 106, 107, 100), (100, 107, 108, 101), (101, 108, 109, 102), (102, 109, 110, 103), (103, 110, 111, 104), (104, 111, 232, 231), (263, 264, 112, 105), (264, 252, 28, 112), (105, 112, 113, 106), (112, 28, 29, 113), (106, 113, 114, 107), (113, 29, 30, 114), (107, 114, 115, 108), (114, 30, 31, 115), (108, 115, 116, 109), (115, 31, 32, 116), (109, 116, 117, 110), (116, 32, 33, 117), (110, 117, 118, 111), (117, 33, 34, 118), (111, 118, 233, 232), (118, 34, 221, 233), (251, 265, 119, 27), (27, 119, 120, 26), (26, 120, 121, 25), (25, 121, 122, 24), (24, 122, 123, 23), (23, 123, 124, 22), (22, 124, 125, 21), (21, 125, 234, 220), (265, 266, 126, 119), (266, 262, 98, 126), (119, 126, 127, 120), (126, 98, 99, 127), (120, 127, 128, 121), (127, 99, 100, 128), (121, 128, 129, 122), (128, 100, 101, 129), (122, 129, 130, 123), (129, 101, 102, 130), (123, 130, 131, 124), (130, 102, 103, 131), (124, 131, 132, 125), (131, 103, 104, 132), (125, 132, 235, 234), (132, 104, 231, 235), (140, 21, 220, 237), (141, 22, 21, 140), (142, 23, 22, 141), (143, 24, 23, 142), (144, 25, 24, 143), (145, 26, 25, 144), (146, 27, 26, 145), (268, 251, 27, 146), (133, 147, 238, 236), (147, 140, 237, 238), (134, 148, 147, 133), (148, 141, 140, 147), (135, 149, 148, 134), (149, 142, 141, 148), (136, 150, 149, 135), (150, 143, 142, 149), (137, 151, 150, 136), (151, 144, 143, 150), (138, 152, 151, 137), (152, 145, 144, 151), (139, 153, 152, 138), (153, 146, 145, 152), (267, 269, 153, 139), (269, 268, 146, 153), (20, 154, 239, 219), (154, 133, 236, 239), (19, 155, 154, 20), (155, 134, 133, 154), (18, 156, 155, 19), (156, 135, 134, 155), (17, 157, 156, 18), (157, 136, 135, 156), (16, 158, 157, 17), (158, 137, 136, 157), (15, 159, 158, 16), (159, 138, 137, 158), (14, 160, 159, 15), (160, 139, 138, 159), (250, 270, 160, 14), (270, 267, 139, 160), (272, 250, 14, 168), (168, 14, 15, 169), (169, 15, 16, 170), (170, 16, 17, 171), (171, 17, 18, 172), (172, 18, 19, 173), (173, 19, 20, 174), (174, 20, 219, 241), (271, 273, 175, 161), (273, 272, 168, 175), (161, 175, 176, 162), (175, 168, 169, 176), (162, 176, 177, 163), (176, 169, 170, 177), (163, 177, 178, 164), (177, 170, 171, 178), (164, 178, 179, 165), (178, 171, 172, 179), (165, 179, 180, 166), (179, 172, 173, 180), (166, 180, 181, 167), (180, 173, 174, 181), (167, 181, 242, 240), (181, 174, 241, 242), (249, 274, 182, 13), (274, 271, 161, 182), (13, 182, 183, 12), (182, 161, 162, 183), (12, 183, 184, 11), (183, 162, 163, 184), (11, 184, 185, 10), (184, 163, 164, 185), (10, 185, 186, 9), (185, 164, 165, 186), (9, 186, 187, 8), (186, 165, 166, 187), (8, 187, 188, 7), (187, 166, 167, 188), (7, 188, 243, 218), (188, 167, 240, 243), (189, 7, 218, 244), (190, 8, 7, 189), (191, 9, 8, 190), (192, 10, 9, 191), (193, 11, 10, 192), (194, 12, 11, 193), (195, 13, 12, 194), (275, 249, 13, 195), (196, 189, 244, 245), (197, 190, 189, 196), (198, 191, 190, 197), (199, 192, 191, 198), (200, 193, 192, 199), (201, 194, 193, 200), (202, 195, 194, 201), (276, 275, 195, 202), (203, 196, 245, 246), (204, 197, 196, 203), (205, 198, 197, 204), (206, 199, 198, 205), (207, 200, 199, 206), (208, 201, 200, 207), (209, 202, 201, 208), (277, 276, 202, 209), (6, 210, 247, 217), (210, 203, 246, 247), (5, 211, 210, 6), (211, 204, 203, 210), (4, 212, 211, 5), (212, 205, 204, 211), (3, 213, 212, 4), (213, 206, 205, 212), (2, 214, 213, 3), (214, 207, 206, 213), (1, 215, 214, 2), (215, 208, 207, 214), (0, 216, 215, 1), (216, 209, 208, 215), (248, 278, 216, 0), (278, 277, 209, 216)])
me_circle.polygons.foreach_set('use_smooth', [True] * 256)
me_circle.materials.append(mat_material_001)
me_circle.use_remesh_preserve_volume = False
me_circle.use_remesh_preserve_attributes = False
me_circle.use_mirror_vertex_groups = False
me_circle.update()

# ---- objects
ob_sphere_001 = bpy.data.objects.new('Sphere.001', me_sphere_002)
ob_plane_001 = bpy.data.objects.new('Plane.001', me_plane_001)
ob_sphere = bpy.data.objects.new('Sphere', me_sphere)
ob_plane = bpy.data.objects.new('Plane', me_plane)
ob_ring = bpy.data.objects.new('Ring', me_circle_001)
ob_handle = bpy.data.objects.new('Handle', me_cube_003)
ob_cap = bpy.data.objects.new('Cap', me_cube_001)
ob_grenade = bpy.data.objects.new('Grenade', me_circle)
ob_camera = bpy.data.objects.new('Camera', cam_camera)

# ---- transforms, parenting, visibility, modifiers, constraints
ob_sphere_001.location = (-0.2261, -17.54, 3.546)
ob_sphere_001.scale = (2.373, 2.373, 2.373)
ob_sphere_001.lineart.crease_threshold = 0.0
ob_plane_001.location = (21.92, -14.43, 6.429)
ob_plane_001.rotation_euler = (0.2597, 1.398, -0.3763)
ob_plane_001.scale = (12.07, 12.07, 12.07)
ob_plane_001.lineart.crease_threshold = 0.0
ob_sphere.location = (-18.76, -21.78, 15.58)
ob_sphere.rotation_euler = (-0.2393, 0.175, -0.9508)
ob_sphere.scale = (7.987, 8.119, 7.915)
ob_sphere.lineart.crease_threshold = 0.0
ob_plane.location = (0.0, 0.0, -4.763)
ob_plane.scale = (26.4, 26.4, 26.4)
ob_plane.lock_rotations_4d = False
ob_plane.empty_display_type = 'ARROWS'
ob_plane.color = (0.0, 0.0, 0.0, 1.0)
ob_plane.lineart.crease_threshold = 0.0
ob_ring.location = (1.379, 1.127e-07, 3.291)
ob_ring.rotation_euler = (1.571, -0.0, 0.0)
ob_ring.lock_rotations_4d = False
ob_ring.empty_display_type = 'ARROWS'
ob_ring.color = (0.0, 0.0, 0.0, 1.0)
ob_ring.lineart.crease_threshold = 0.0
ob_handle.location = (0.4133, 1.307e-07, 3.818)
ob_handle.scale = (1.415, 0.8798, 0.8798)
ob_handle.lock_rotations_4d = False
ob_handle.empty_display_type = 'ARROWS'
ob_handle.color = (0.0, 0.0, 0.0, 1.0)
ob_handle.lineart.crease_threshold = 0.0
ob_cap.location = (0.4133, 1.307e-07, 3.818)
ob_cap.scale = (1.415, 0.8798, 0.8798)
ob_cap.lock_rotations_4d = False
ob_cap.empty_display_type = 'ARROWS'
ob_cap.color = (0.0, 0.0, 0.0, 1.0)
ob_cap.lineart.crease_threshold = 0.0
ob_grenade.location = (0.0, 0.0, -4.763)
ob_grenade.lock_rotations_4d = False
ob_grenade.empty_display_type = 'ARROWS'
ob_grenade.color = (0.0, 0.0, 0.0, 1.0)
ob_grenade.lineart.crease_threshold = 0.0
_m = ob_grenade.modifiers.new('Mirror', 'MIRROR')
_m.use_axis = (True, True, False)
ob_camera.location = (0.9492, -14.55, -2.145)
ob_camera.rotation_euler = (1.728, 0.01082, 0.05889)
ob_camera.lock_rotations_4d = False
ob_camera.empty_display_type = 'ARROWS'
ob_camera.color = (0.0, 0.0, 0.0, 0.0)
ob_camera.display_type = 'WIRE'
ob_camera.lineart.crease_threshold = 0.0
cam_camera.dof.focus_object = ob_grenade

# ---- collection membership
col_collection_1.objects.link(ob_sphere_001)
col_collection_1.objects.link(ob_plane_001)
col_collection_1.objects.link(ob_sphere)
col_collection_1.objects.link(ob_plane)
col_collection_1.objects.link(ob_ring)
col_collection_1.objects.link(ob_handle)
col_collection_1.objects.link(ob_cap)
col_collection_1.objects.link(ob_grenade)
col_collection_1.objects.link(ob_camera)

# ---- scene / render settings (as saved in the file)
scene.camera = ob_camera
scene.frame_start = 1; scene.frame_end = 250; scene.frame_set(1)
scene.render.engine = 'CYCLES'
scene.render.image_settings.color_mode = 'RGB'
scene.render.image_settings.compression = 90
scene.render.resolution_x = 400
scene.render.resolution_y = 400
scene.render.pixel_aspect_x = 100.0
scene.render.pixel_aspect_y = 100.0
scene.render.fps = 25
scene.render.dither_intensity = 0.0
scene.render.use_sequencer = False
scene.render.bake_margin = 2
scene.render.bake_bias = 0.0
scene.render.use_stamp_time = False
scene.render.use_stamp_date = False
scene.render.use_stamp_frame = False
scene.render.use_stamp_camera = False
scene.render.use_stamp_scene = False
scene.render.use_stamp_filename = False
scene.render.use_stamp_render_time = False
scene.render.stamp_font_size = 0
scene.cycles.use_denoising = False
scene.cycles.samples = 100
scene.cycles.sampling_pattern = 'TABULATED_SOBOL'
scene.cycles.light_sampling_threshold = 0.0
scene.cycles.use_adaptive_sampling = False
scene.cycles.use_light_tree = False
scene.cycles.blur_glossy = 0.0
scene.cycles.volume_bounces = 1
scene.cycles.pixel_filter_type = 'GAUSSIAN'
scene.cycles.seed = 1
scene.cycles.sample_clamp_indirect = 0.0
scene.view_settings.view_transform = 'Raw'
bpy.context.view_layer.update()
